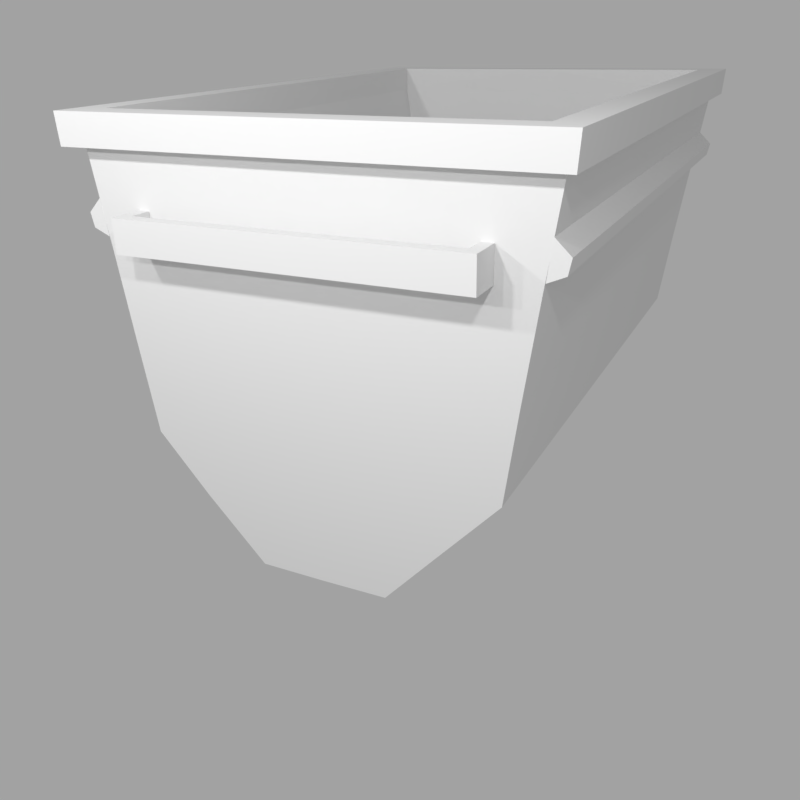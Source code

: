 # Source: cart_wooden_gameReady.blend  (saved by Blender 2.79.0; exported with 4.5.12 LTS)
import bpy
from mathutils import Matrix  # noqa: F401  (used for matrix-valued properties, if any)

bpy.ops.wm.read_factory_settings(use_empty=True)
scene = bpy.context.scene
scene.name = 'Scene'

# ---- collections
col_collection_1 = bpy.data.collections.new('Collection 1'); scene.collection.children.link(col_collection_1)

# ---- images (referenced by path relative to the original .blend; pixels are not part of the script)
import os
ASSET_DIR = os.environ.get("B2B_ASSET_DIR", "")  # directory of the original .blend (textures are referenced by path, not embedded)
HERE = os.path.dirname(os.path.abspath(__file__))  # packed textures are extracted next to this script under _unpacked/

def load_image(name, relpath, width, height, colorspace="sRGB"):
    """Load a texture the original file referenced (path relative to the .blend, or extracted next to this script)."""
    p = next((c for c in (os.path.join(HERE, relpath), os.path.join(ASSET_DIR, relpath)) if relpath and os.path.exists(c)), "")
    if p:
        img = bpy.data.images.load(p, check_existing=True)
        img.name = name
    else:  # same state as the original file: an image datablock whose file is absent (Cycles renders it pink)
        img = bpy.data.images.new(name, width, height)
        img.source = "FILE"
        img.filepath = "//" + (relpath or name)
    img.colorspace_settings.name = colorspace
    return img
img_beams_woodtexture_jpg = load_image('beams_woodTexture.jpg', '', 1024, 1024, 'sRGB')
img_beams_woodnormalmap_jpg = load_image('beams_woodNormalMap.jpg', '', 1024, 1024, 'Non-Color')
img_beams_grungemap_jpg_001 = load_image('beams_grungeMap.jpg.001', 'beams_grungeMap.jpg', 1024, 1024, 'Non-Color')
img_wooden_bake = load_image('wooden_bake', 'wooden_bake.png', 1024, 1024, 'sRGB')
img_beams_grungemap_jpg = load_image('beams_grungeMap.jpg', 'beams_grungeMap.jpg', 1024, 1024, 'Non-Color')

# ---- materials (node trees are filled in below, after node groups)
mat_material = bpy.data.materials.new('Material')
mat_material.alpha_threshold = 0.0
mat_material.use_transparent_shadow = False
mat_material.roughness = 0.5
mat_woodbeams = bpy.data.materials.new('WoodBeams')
mat_woodbeams.alpha_threshold = 0.0
mat_woodbeams.use_transparent_shadow = False
mat_woodbeams.roughness = 0.5
mat_woodbeams_001 = bpy.data.materials.new('WoodBeams.001')
mat_woodbeams_001.alpha_threshold = 0.0
mat_woodbeams_001.use_transparent_shadow = False
mat_woodbeams_001.roughness = 0.5

# ---- material node trees
mat_woodbeams.use_nodes = True; mat_woodbeams.node_tree.nodes.clear()
_N = mat_woodbeams.node_tree.nodes; _L = mat_woodbeams.node_tree.links
n0 = _N.new('ShaderNodeBsdfPrincipled'); n0.name = 'Principled BSDF'; n0.location = (-5, 378)
n0.width = 150
n0.subsurface_method = 'BURLEY'
n0.inputs[2].default_value = 1.0
n0.inputs[3].default_value = 1.45
n0.inputs[9].default_value = (1.0, 1.0, 1.0)
n0.inputs[13].default_value = 0.3
n1 = _N.new('ShaderNodeNormalMap'); n1.name = 'Normal Map'; n1.location = (-234, -66)
n1.inputs[0].default_value = 0.5
n2 = _N.new('ShaderNodeTexImage'); n2.name = 'Image Texture'; n2.location = (-523, 404)
n2.width = 140
n2.image = img_beams_woodtexture_jpg
n3 = _N.new('ShaderNodeTexImage'); n3.name = 'Image Texture.001'; n3.location = (-529, -44)
n3.width = 140
n3.image = img_beams_woodnormalmap_jpg
n4 = _N.new('ShaderNodeTexImage'); n4.name = 'Image Texture.002'; n4.location = (-520, 742)
n4.width = 140
n4.image = img_beams_grungemap_jpg_001
n5 = _N.new('ShaderNodeValToRGB'); n5.name = 'ColorRamp'; n5.location = (-221, 774)
while len(n5.color_ramp.elements) > 1: n5.color_ramp.elements.remove(n5.color_ramp.elements[-1])
n5.color_ramp.elements[0].position = 0.0; n5.color_ramp.elements[0].color = (0.0, 0.0, 0.0, 1.0)
_e = n5.color_ramp.elements.new(1.0); _e.color = (1.0, 1.0, 1.0, 1.0)
n6 = _N.new('ShaderNodeOutputMaterial'); n6.name = 'Material Output.001'; n6.location = (856, 574)
n7 = _N.new('ShaderNodeMixShader'); n7.name = 'Mix Shader'; n7.location = (371, 606)
n8 = _N.new('ShaderNodeMixShader'); n8.name = 'Mix Shader.001'; n8.location = (636, 600)
n8.inputs[0].default_value = 0.6
n9 = _N.new('ShaderNodeBsdfDiffuse'); n9.name = 'Diffuse BSDF'; n9.location = (450, 397)
n9.inputs[0].default_value = (0.02604, 0.006264, 0.004575, 1.0)
n10 = _N.new('ShaderNodeUVMap'); n10.name = 'UV Map'; n10.location = (-1250, 662)
n10.uv_map = 'TextureMap'
n11 = _N.new('ShaderNodeUVMap'); n11.name = 'UV Map.001'; n11.location = (-1383, 173)
n11.uv_map = 'BakeMap'
n12 = _N.new('ShaderNodeMapping'); n12.name = 'Mapping.001'; n12.location = (-1207, 189)
n12.vector_type = 'TEXTURE'
n13 = _N.new('ShaderNodeMapping'); n13.name = 'Mapping'; n13.location = (-1045, 739)
n13.vector_type = 'TEXTURE'
n14 = _N.new('ShaderNodeTexImage'); n14.name = 'Image Texture.004'; n14.location = (-836, 190)
n14.width = 140
n14.image = img_wooden_bake
_L.new(n2.outputs[0], n0.inputs[0])
_L.new(n1.outputs[0], n0.inputs[5])
_L.new(n3.outputs[0], n1.inputs[1])
_L.new(n0.outputs[0], n7.inputs[2])
_L.new(n7.outputs[0], n8.inputs[1])
_L.new(n5.outputs[0], n7.inputs[0])
_L.new(n4.outputs[0], n5.inputs[0])
_L.new(n8.outputs[0], n6.inputs[0])
_L.new(n9.outputs[0], n8.inputs[2])
_L.new(n10.outputs[0], n13.inputs[0])
_L.new(n11.outputs[0], n12.inputs[0])
_L.new(n12.outputs[0], n14.inputs[0])
_L.new(n13.outputs[0], n4.inputs[0])
_L.new(n13.outputs[0], n2.inputs[0])
_L.new(n13.outputs[0], n3.inputs[0])
n6.is_active_output = True
mat_woodbeams_001.use_nodes = True; mat_woodbeams_001.node_tree.nodes.clear()
_N = mat_woodbeams_001.node_tree.nodes; _L = mat_woodbeams_001.node_tree.links
n0 = _N.new('ShaderNodeBsdfPrincipled'); n0.name = 'Principled BSDF'; n0.location = (-5, 378)
n0.width = 150
n0.subsurface_method = 'BURLEY'
n0.inputs[2].default_value = 1.0
n0.inputs[3].default_value = 1.45
n0.inputs[9].default_value = (1.0, 1.0, 1.0)
n0.inputs[13].default_value = 0.3
n1 = _N.new('ShaderNodeNormalMap'); n1.name = 'Normal Map'; n1.location = (-234, -66)
n2 = _N.new('ShaderNodeTexImage'); n2.name = 'Image Texture'; n2.location = (-523, 404)
n2.width = 140
n2.image = img_beams_woodtexture_jpg
n3 = _N.new('ShaderNodeTexImage'); n3.name = 'Image Texture.001'; n3.location = (-529, -44)
n3.width = 140
n3.image = img_beams_woodnormalmap_jpg
n4 = _N.new('ShaderNodeTexImage'); n4.name = 'Image Texture.002'; n4.location = (-520, 742)
n4.width = 140
n4.image = img_beams_grungemap_jpg
n5 = _N.new('ShaderNodeValToRGB'); n5.name = 'ColorRamp'; n5.location = (-221, 774)
while len(n5.color_ramp.elements) > 1: n5.color_ramp.elements.remove(n5.color_ramp.elements[-1])
n5.color_ramp.elements[0].position = 0.0; n5.color_ramp.elements[0].color = (0.0, 0.0, 0.0, 1.0)
_e = n5.color_ramp.elements.new(1.0); _e.color = (1.0, 1.0, 1.0, 1.0)
n6 = _N.new('ShaderNodeOutputMaterial'); n6.name = 'Material Output.001'; n6.location = (856, 574)
n7 = _N.new('ShaderNodeMixShader'); n7.name = 'Mix Shader'; n7.location = (371, 606)
n8 = _N.new('ShaderNodeMixShader'); n8.name = 'Mix Shader.001'; n8.location = (636, 600)
n8.inputs[0].default_value = 0.8618
n9 = _N.new('ShaderNodeBsdfDiffuse'); n9.name = 'Diffuse BSDF'; n9.location = (450, 397)
n9.inputs[0].default_value = (0.02604, 0.006264, 0.004575, 1.0)
n10 = _N.new('ShaderNodeUVMap'); n10.name = 'UV Map'; n10.location = (-1250, 662)
n10.uv_map = 'TextureMap'
n11 = _N.new('ShaderNodeMapping'); n11.name = 'Mapping'; n11.location = (-1074, 678)
n11.vector_type = 'TEXTURE'
n12 = _N.new('ShaderNodeUVMap'); n12.name = 'UV Map.001'; n12.location = (-1383, 173)
n12.uv_map = 'BakeMap'
n13 = _N.new('ShaderNodeMapping'); n13.name = 'Mapping.001'; n13.location = (-1207, 189)
n13.vector_type = 'TEXTURE'
n14 = _N.new('ShaderNodeTexImage'); n14.name = 'Image Texture.004'; n14.location = (-836, 190)
n14.width = 140
n14.image = img_wooden_bake
_L.new(n2.outputs[0], n0.inputs[0])
_L.new(n1.outputs[0], n0.inputs[5])
_L.new(n3.outputs[0], n1.inputs[1])
_L.new(n0.outputs[0], n7.inputs[2])
_L.new(n7.outputs[0], n8.inputs[1])
_L.new(n5.outputs[0], n7.inputs[0])
_L.new(n4.outputs[0], n5.inputs[0])
_L.new(n8.outputs[0], n6.inputs[0])
_L.new(n9.outputs[0], n8.inputs[2])
_L.new(n10.outputs[0], n11.inputs[0])
_L.new(n12.outputs[0], n13.inputs[0])
_L.new(n13.outputs[0], n14.inputs[0])
_L.new(n11.outputs[0], n4.inputs[0])
_L.new(n11.outputs[0], n2.inputs[0])
_L.new(n11.outputs[0], n3.inputs[0])
n6.is_active_output = True

# ---- world
world_world = bpy.data.worlds.new('World'); scene.world = world_world
world_world.color = (0.3626, 0.3626, 0.3626)
world_world.use_sun_shadow = False
world_world.sun_shadow_jitter_overblur = 0.0
world_world.cycles.sampling_method = 'MANUAL'

# ---- cameras
cam_camera = bpy.data.cameras.new('Camera')
cam_camera.clip_end = 100.0
cam_camera.lens = 35.0
cam_camera.sensor_width = 32.0
cam_camera.sensor_height = 18.0
cam_camera.ortho_scale = 7.314
cam_camera.dof.focus_distance = 0.0
cam_camera.dof.aperture_fstop = 128.0

# ---- lights
light_point_008 = bpy.data.lights.new('Point.008', 'POINT')
light_point_008.transmission_factor = 0.0
light_point_008.energy = 100.0
light_point_008.shadow_buffer_clip_start = 0.5
light_point_008.shadow_soft_size = 0.1
light_point_008.shadow_maximum_resolution = 0.006
light_point_008.use_absolute_resolution = True
light_point_006 = bpy.data.lights.new('Point.006', 'POINT')
light_point_006.transmission_factor = 0.0
light_point_006.energy = 100.0
light_point_006.shadow_buffer_clip_start = 0.5
light_point_006.shadow_soft_size = 0.1
light_point_006.shadow_maximum_resolution = 0.006
light_point_006.use_absolute_resolution = True
light_point_005 = bpy.data.lights.new('Point.005', 'POINT')
light_point_005.transmission_factor = 0.0
light_point_005.energy = 100.0
light_point_005.shadow_buffer_clip_start = 0.5
light_point_005.shadow_soft_size = 0.1
light_point_005.shadow_maximum_resolution = 0.006
light_point_005.use_absolute_resolution = True
light_point_003 = bpy.data.lights.new('Point.003', 'POINT')
light_point_003.transmission_factor = 0.0
light_point_003.energy = 100.0
light_point_003.shadow_buffer_clip_start = 0.5
light_point_003.shadow_soft_size = 0.1
light_point_003.shadow_maximum_resolution = 0.006
light_point_003.use_absolute_resolution = True
light_point_002 = bpy.data.lights.new('Point.002', 'POINT')
light_point_002.transmission_factor = 0.0
light_point_002.energy = 100.0
light_point_002.shadow_buffer_clip_start = 0.5
light_point_002.shadow_soft_size = 0.1
light_point_002.shadow_maximum_resolution = 0.006
light_point_002.use_absolute_resolution = True
light_point = bpy.data.lights.new('Point', 'POINT')
light_point.transmission_factor = 0.0
light_point.energy = 100.0
light_point.shadow_buffer_clip_start = 0.5
light_point.shadow_soft_size = 0.1
light_point.shadow_maximum_resolution = 0.006
light_point.use_absolute_resolution = True

# ---- meshes
me_body_002 = bpy.data.meshes.new('Body.002')
me_body_002.from_pydata([(1.15, 0.5466, 1.46), (0.3525, -1.024, 1.46), (0.939, -0.5355, 1.46), (1.076, 0.1834, 1.46), (1.218, 0.6576, 1.542), (1.207, 0.5397, 1.542), (1.062, 0.6576, 1.4), (0.8246, -0.5355, 1.4), (1.005, -0.179, 1.46), (0.6325, -0.7899, 1.46), (0.3531, -0.9522, 1.4), (1.063, 0.5466, 1.401), (0.9984, 0.1834, 1.401), (0.9087, -0.179, 1.4), (0.5869, -0.7182, 1.4), (0.0006307, -0.9541, 1.399), (-1.15, 0.5466, 1.46), (-0.3525, -1.024, 1.46), (-0.939, -0.5355, 1.46), (-1.077, 0.1834, 1.46), (-1.218, 0.6576, 1.542), (-1.207, 0.5397, 1.542), (-1.062, 0.6576, 1.4), (-0.8411, -0.5355, 1.4), (-1.009, -0.179, 1.46), (-0.6656, -0.7734, 1.46), (0.0, -1.026, 1.46), (0.0, 0.6576, 1.542), (0.0, 0.6576, 1.398), (-0.3531, -0.9522, 1.4), (-1.063, 0.5466, 1.401), (0.0, 0.5397, 1.542), (0.0, 0.5441, 1.46), (-0.9995, 0.1834, 1.401), (-0.9191, -0.179, 1.4), (-0.6199, -0.7017, 1.4), (-0.0006307, -0.9541, 1.399), (0.0, 0.5441, 1.404), (1.15, 0.5466, -1.46), (0.3525, -1.024, -1.46), (0.939, -0.5355, -1.46), (1.076, 0.1834, -1.46), (1.218, 0.6576, -1.542), (1.207, 0.5397, -1.542), (1.062, 0.6576, -1.4), (0.8246, -0.5355, -1.4), (1.005, -0.179, -1.46), (0.939, -0.5355, 2.541e-09), (0.3525, -1.024, 7.623e-09), (0.6325, -0.7899, -1.46), (1.076, 0.1834, 2.541e-09), (1.207, 0.5397, 2.541e-09), (1.062, 0.6576, 2.541e-09), (1.148, 0.5471, 2.541e-09), (0.3531, -0.9522, -1.4), (1.063, 0.5466, -1.401), (1.218, 0.6576, 2.541e-09), (1.005, -0.179, 2.541e-09), (0.6325, -0.7899, 1.694e-09), (0.9984, 0.1834, -1.401), (0.9087, -0.179, -1.4), (0.8246, -0.5355, 2.541e-09), (0.3531, -0.9522, 7.623e-09), (0.5869, -0.7182, -1.4), (0.0006307, -0.9541, -1.399), (0.9984, 0.1834, 2.541e-09), (1.061, 0.5471, 2.541e-09), (0.9087, -0.179, 2.541e-09), (0.5869, -0.7182, 1.694e-09), (0.0006308, -0.9541, 4.447e-09), (-1.15, 0.5466, -1.46), (-0.3525, -1.024, -1.46), (-0.939, -0.5355, -1.46), (-1.077, 0.1834, -1.46), (-1.218, 0.6576, -1.542), (-1.207, 0.5397, -1.542), (-1.062, 0.6576, -1.4), (-0.8411, -0.5355, -1.4), (-1.009, -0.179, -1.46), (-0.939, -0.5355, 2.541e-09), (-0.3525, -1.024, 7.623e-09), (-0.6656, -0.7734, -1.46), (0.0, -1.026, -1.46), (-1.077, 0.1834, 2.541e-09), (-1.207, 0.5397, 2.541e-09), (0.0, 0.6576, -1.542), (-1.062, 0.6576, 2.541e-09), (-1.148, 0.5471, 2.541e-09), (0.0, 0.6576, -1.398), (-0.3531, -0.9522, -1.4), (-1.063, 0.5466, -1.401), (-1.218, 0.6576, 2.541e-09), (0.0, 0.5397, -1.542), (0.0, 0.5441, -1.46), (-1.009, -0.179, 2.541e-09), (-0.6656, -0.7734, 8.47e-10), (-0.9995, 0.1834, -1.401), (0.0, -1.026, 4.447e-09), (-0.9191, -0.179, -1.4), (-0.8411, -0.5355, 2.541e-09), (-0.3531, -0.9522, 7.623e-09), (-0.6199, -0.7017, -1.4), (-0.0006307, -0.9541, -1.399), (-0.9995, 0.1834, 2.541e-09), (-1.061, 0.5471, 2.541e-09), (-0.9191, -0.179, 2.541e-09), (-0.6199, -0.7017, 8.47e-10), (-0.0006308, -0.9541, 4.447e-09), (0.0, 0.5441, -1.404), (1.086, 0.2215, 1.461), (1.185, 0.3037, 1.461), (1.11, 0.358, 1.461), (1.086, 0.2215, -1.46), (1.17, 0.249, 1.461), (1.11, 0.358, -1.46), (1.185, 0.3037, -1.46), (1.17, 0.249, -1.46), (-1.086, 0.2215, 1.461), (-1.185, 0.3037, 1.461), (-1.11, 0.358, 1.461), (-1.086, 0.2215, -1.46), (-1.17, 0.249, 1.461), (-1.11, 0.358, -1.46), (-1.185, 0.3037, -1.46), (-1.17, 0.249, -1.46), (0.8181, 0.2006, 1.561), (0.8181, 0.3255, 1.561), (0.878, 0.2006, 1.621), (0.878, 0.3255, 1.621), (0.8181, 0.3255, 1.455), (0.8181, 0.2006, 1.455), (0.878, 0.3255, 1.455), (0.878, 0.2006, 1.455), (-0.8181, 0.2006, 1.561), (-0.8181, 0.3255, 1.561), (-0.878, 0.2006, 1.621), (-0.878, 0.3255, 1.621), (-0.8181, 0.3255, 1.455), (-0.8181, 0.2006, 1.455), (-0.878, 0.3255, 1.455), (-0.878, 0.2006, 1.455), (0.0, 0.2006, 1.561), (0.0, 0.3255, 1.561), (0.0, 0.2006, 1.621), (0.0, 0.3255, 1.621), (0.8181, 0.2006, -1.561), (0.8181, 0.3255, -1.561), (0.878, 0.2006, -1.621), (0.878, 0.3255, -1.621), (0.8181, 0.3255, -1.455), (0.8181, 0.2006, -1.455), (0.878, 0.3255, -1.455), (0.878, 0.2006, -1.455), (-0.8181, 0.2006, -1.561), (-0.8181, 0.3255, -1.561), (-0.878, 0.2006, -1.621), (-0.878, 0.3255, -1.621), (-0.8181, 0.3255, -1.455), (-0.8181, 0.2006, -1.455), (-0.878, 0.3255, -1.455), (-0.878, 0.2006, -1.455), (0.0, 0.2006, -1.561), (0.0, 0.3255, -1.561), (0.0, 0.2006, -1.621), (0.0, 0.3255, -1.621)], [], [(2, 7, 14, 9), (6, 52, 66, 11), (7, 61, 68, 14), (10, 62, 69, 15), (10, 14, 68, 62), (26, 15, 69, 97), (8, 13, 7, 2), (5, 51, 56, 4), (3, 12, 13, 8), (0, 6, 11), (7, 13, 67, 61), (12, 65, 67, 13), (12, 11, 66, 65), (5, 31, 32, 0), (4, 6, 28, 27), (5, 0, 53, 51), (5, 4, 27, 31), (4, 56, 52, 6), (26, 1, 9, 2, 8, 3, 0, 32), (0, 11, 12, 3), (9, 14, 10, 1), (1, 10, 15, 26), (1, 26, 97, 48), (9, 1, 48, 58), (2, 9, 58, 47), (8, 2, 47, 57), (3, 8, 57, 50), (3, 50, 53, 0), (28, 6, 11, 37), (10, 15, 37, 11, 12, 13, 7, 14), (0, 32, 37, 11), (18, 25, 35, 23), (22, 30, 104, 86), (23, 35, 106, 99), (29, 36, 107, 100), (29, 100, 106, 35), (26, 97, 107, 36), (24, 18, 23, 34), (21, 20, 91, 84), (19, 24, 34, 33), (16, 30, 22), (23, 99, 105, 34), (33, 34, 105, 103), (33, 103, 104, 30), (21, 16, 32, 31), (20, 27, 28, 22), (21, 84, 87, 16), (21, 31, 27, 20), (20, 22, 86, 91), (26, 32, 16, 19, 24, 18, 25, 17), (16, 19, 33, 30), (25, 17, 29, 35), (17, 26, 36, 29), (17, 80, 97, 26), (25, 95, 80, 17), (18, 79, 95, 25), (24, 94, 79, 18), (19, 83, 94, 24), (19, 16, 87, 83), (28, 37, 30, 22), (29, 35, 23, 34, 33, 30, 37, 36), (16, 30, 37, 32), (32, 37, 28), (40, 49, 63, 45), (44, 55, 66, 52), (57, 50, 65, 67), (45, 63, 68, 61), (54, 64, 69, 62), (54, 62, 68, 63), (82, 97, 69, 64), (46, 40, 45, 60), (43, 42, 56, 51), (52, 66, 53), (41, 46, 60, 59), (50, 53, 66, 65), (38, 55, 44), (45, 61, 67, 60), (59, 60, 67, 65), (59, 65, 66, 55), (43, 38, 93, 92), (42, 85, 88, 44), (43, 51, 53, 38), (43, 92, 85, 42), (42, 44, 52, 56), (97, 48, 62, 69), (82, 93, 38, 41, 46, 40, 49, 39), (38, 41, 59, 55), (47, 57, 67, 61), (49, 39, 54, 63), (58, 47, 61, 68), (39, 82, 64, 54), (48, 58, 68, 62), (39, 48, 97, 82), (49, 58, 48, 39), (40, 47, 58, 49), (46, 57, 47, 40), (41, 50, 57, 46), (41, 38, 53, 50), (88, 108, 55, 44), (54, 63, 45, 60, 59, 55, 108, 64), (38, 55, 108, 93), (72, 77, 101, 81), (76, 86, 104, 90), (94, 105, 103, 83), (77, 99, 106, 101), (89, 100, 107, 102), (89, 101, 106, 100), (82, 102, 107, 97), (78, 98, 77, 72), (75, 84, 91, 74), (86, 87, 104), (73, 96, 98, 78), (83, 103, 104, 87), (70, 76, 90), (77, 98, 105, 99), (96, 103, 105, 98), (96, 90, 104, 103), (75, 92, 93, 70), (74, 76, 88, 85), (75, 70, 87, 84), (75, 74, 85, 92), (74, 91, 86, 76), (97, 107, 100, 80), (82, 71, 81, 72, 78, 73, 70, 93), (70, 90, 96, 73), (79, 99, 105, 94), (81, 101, 89, 71), (95, 106, 99, 79), (71, 89, 102, 82), (80, 100, 106, 95), (71, 82, 97, 80), (81, 71, 80, 95), (72, 81, 95, 79), (78, 72, 79, 94), (73, 78, 94, 83), (73, 83, 87, 70), (88, 76, 90, 108), (89, 102, 108, 90, 96, 98, 77, 101), (70, 93, 108, 90), (93, 88, 108), (109, 112, 116, 113), (110, 113, 116, 115), (112, 114, 115, 116), (114, 111, 110, 115), (111, 114, 112, 109), (111, 109, 113, 110), (117, 121, 124, 120), (118, 123, 124, 121), (120, 124, 123, 122), (122, 123, 118, 119), (119, 117, 120, 122), (119, 118, 121, 117), (128, 126, 142, 144), (125, 127, 143, 141), (127, 128, 144, 143), (126, 125, 141, 142), (127, 125, 130, 132), (126, 128, 131, 129), (128, 127, 132, 131), (125, 126, 129, 130), (136, 144, 142, 134), (133, 141, 143, 135), (135, 143, 144, 136), (134, 142, 141, 133), (135, 140, 138, 133), (134, 137, 139, 136), (136, 139, 140, 135), (133, 138, 137, 134), (148, 164, 162, 146), (145, 161, 163, 147), (147, 163, 164, 148), (146, 162, 161, 145), (147, 152, 150, 145), (146, 149, 151, 148), (148, 151, 152, 147), (145, 150, 149, 146), (156, 154, 162, 164), (153, 155, 163, 161), (155, 156, 164, 163), (154, 153, 161, 162), (155, 153, 158, 160), (154, 156, 159, 157), (156, 155, 160, 159), (153, 154, 157, 158)])
_uv = me_body_002.uv_layers.new(name='TextureMap')
_uv.uv.foreach_set('vector', [1.424, -0.3691, 1.312, -0.3691, 1.246, -0.5652, 1.291, -0.6358, 0.4473, 1.08, 0.8168, 1.08, 0.8168, 0.8872, 0.4472, 0.8863, 0.4475, -1.004, 0.8168, -1.004, 0.8168, -1.352, 0.4475, -1.352, 0.4475, 0.5484, 0.8168, 0.5484, 0.8168, -0.06722, 0.4477, -0.06722, 0.4475, 0.5484, 0.4475, 1.255, 0.8168, 1.255, 0.8168, 0.5484, 1.459, 0.4783, 1.53, 0.4185, 1.53, -0.9587, 1.459, -0.9587, -0.4131, -0.01815, -0.5074, -0.01815, -0.657, -0.3691, -0.5444, -0.3691, 0.41, 0.8743, 0.8168, 0.8743, 0.8168, 1.08, 0.41, 1.08, -0.3678, 0.3385, -0.4441, 0.3385, -0.5074, -0.01815, -0.4131, -0.01815, -0.3368, 0.696, -0.4236, 0.8053, -0.4228, 0.696, 0.4475, -1.004, 0.4474, -0.381, 0.8168, -0.381, 0.8168, -1.004, 0.4472, 0.2519, 0.8168, 0.2519, 0.8168, -0.381, 0.4474, -0.381, 0.4472, 0.2519, 0.4472, 0.8863, 0.8168, 0.8872, 0.8168, 0.2519, -0.2808, 0.5588, -1.469, 0.5588, -1.469, 0.4783, -0.3368, 0.4783, -0.2699, 0.5588, -0.4236, 0.4197, -1.469, 0.4179, -1.469, 0.5588, 0.41, -1.454, 0.4316, -1.553, 0.8168, -1.556, 0.8168, -1.454, -0.2808, 0.6893, -0.2699, 0.8053, -1.469, 0.8053, -1.469, 0.6893, 0.41, -1.434, 0.8168, -1.434, 0.8168, -1.707, 0.4473, -1.707, 0.5, 1.117, 0.847, 1.119, 1.291, 1.333, 1.424, 1.6, 1.556, 1.951, 1.601, 2.307, 1.632, 2.665, 0.5, 2.662, -0.3368, 0.696, -0.4228, 0.696, -0.4441, 0.3385, -0.3678, 0.3385, 1.291, -0.6358, 1.246, -0.5652, 0.8476, -0.7793, 0.847, -0.8499, 0.847, 1.119, 0.8476, 1.189, 0.5006, 1.188, 0.5, 1.117, 0.4316, 0.5473, 0.4316, -0.06833, 0.8168, -0.06833, 0.8168, 0.5473, 0.4316, 1.335, 0.4316, 0.5473, 0.8168, 0.5473, 0.8168, 1.335, 0.4316, -1.004, 0.4316, -1.477, 0.8168, -1.477, 0.8168, -1.004, 0.4316, -0.381, 0.4316, -1.004, 0.8168, -1.004, 0.8168, -0.381, 0.4316, 0.2519, 0.4316, -0.381, 0.8168, -0.381, 0.8168, 0.2519, 0.4316, 0.2519, 0.8168, 0.2519, 0.8168, 0.8872, 0.4316, 0.8863, 0.5, 0.8053, 1.545, 0.8053, 1.546, 0.696, 0.5, 0.6936, 0.8476, -0.7793, 0.5006, -0.7811, 0.5, 0.6936, 1.546, 0.696, 1.525, 0.3385, 1.461, -0.01815, 1.312, -0.3691, 1.246, -0.5652, -0.3368, 0.4783, -1.469, 0.4783, -1.469, 0.4233, -0.4228, 0.4202, -0.4243, -0.3691, -0.2908, -0.6358, -0.2459, -0.5652, -0.328, -0.3691, 0.4473, 1.08, 0.4472, 0.8863, 0.8168, 0.8872, 0.8168, 1.08, 0.4475, -1.004, 0.4475, -1.352, 0.8168, -1.352, 0.8168, -1.004, 0.4475, -0.6851, 0.4477, -0.06943, 0.8168, -0.06943, 0.8168, -0.6851, 0.4475, -0.6851, 0.8168, -0.6851, 0.8168, -1.392, 0.4475, -1.392, 1.459, 0.4783, 1.459, -0.9587, 1.53, -0.9587, 1.53, 0.4185, 1.413, -0.01815, 1.544, -0.3691, 1.641, -0.3691, 1.502, -0.01815, 0.41, 0.8743, 0.41, 1.08, 0.8168, 1.08, 0.8168, 0.8743, 1.368, 0.3385, 1.413, -0.01815, 1.502, -0.01815, 1.444, 0.3385, 1.337, 0.696, 1.423, 0.696, 1.424, 0.8053, 0.4475, -1.004, 0.8168, -1.004, 0.8168, -0.381, 0.4474, -0.381, 0.4472, 0.2519, 0.4474, -0.381, 0.8168, -0.381, 0.8168, 0.2519, 0.4472, 0.2519, 0.8168, 0.2519, 0.8168, 0.8872, 0.4472, 0.8863, 1.281, 0.5588, 1.337, 0.4783, 2.469, 0.4783, 2.469, 0.5588, 1.27, 0.5588, 2.469, 0.5588, 2.469, 0.4179, 1.424, 0.4197, 0.41, 1.317, 0.8168, 1.317, 0.8168, 1.42, 0.4316, 1.416, 1.281, 0.6893, 2.469, 0.6893, 2.469, 0.8053, 1.27, 0.8053, 0.41, 1.298, 0.4473, 1.57, 0.8168, 1.57, 0.8168, 1.298, 0.5, 1.117, 0.5, 2.662, -0.6319, 2.665, -0.6009, 2.307, -0.5555, 1.951, -0.4243, 1.6, -0.2908, 1.333, 0.153, 1.119, 1.337, 0.696, 1.368, 0.3385, 1.444, 0.3385, 1.423, 0.696, -0.2908, -0.6358, 0.153, -0.8499, 0.1524, -0.7793, -0.2459, -0.5652, 0.153, 1.119, 0.5, 1.117, 0.4994, 1.188, 0.1524, 1.189, 0.4316, -0.684, 0.8168, -0.684, 0.8168, -0.06833, 0.4316, -0.06833, 0.4316, -1.472, 0.8168, -1.472, 0.8168, -0.684, 0.4316, -0.684, 0.4316, -1.004, 0.8168, -1.004, 0.8168, -1.477, 0.4316, -1.477, 0.4316, -0.381, 0.8168, -0.381, 0.8168, -1.004, 0.4316, -1.004, 0.4316, 0.2519, 0.8168, 0.2519, 0.8168, -0.381, 0.4316, -0.381, 0.4316, 0.2519, 0.4316, 0.8863, 0.8168, 0.8872, 0.8168, 0.2519, 0.5, 0.8053, 0.5, 0.6936, -0.5459, 0.696, -0.5451, 0.8053, 0.1524, -0.7793, -0.2459, -0.5652, -0.328, -0.3691, -0.4667, -0.01815, -0.5246, 0.3385, -0.5459, 0.696, 0.5, 0.6936, 0.4994, -0.7811, 1.337, 0.4783, 1.423, 0.4202, 2.469, 0.4233, 2.469, 0.4783, 1.036, 0.4783, 1.036, 0.4233, 1.147, 0.4179, 1.424, -0.3691, 1.291, -0.6358, 1.246, -0.5652, 1.312, -0.3691, 0.6586, 1.08, 0.6587, 0.8863, 0.2891, 0.8872, 0.2891, 1.08, -0.4131, -0.01815, -0.3678, 0.3385, -0.4441, 0.3385, -0.5074, -0.01815, 0.6584, -1.004, 0.6584, -1.352, 0.2891, -1.352, 0.2891, -1.004, 0.6584, 0.5484, 0.6583, -0.06722, 0.2891, -0.06722, 0.2891, 0.5484, 0.6584, 0.5484, 0.2891, 0.5484, 0.2891, 1.255, 0.6584, 1.255, 0.6743, 1.633, 0.2891, 1.633, 0.2891, 1.758, 0.6583, 1.758, -0.4131, -0.01815, -0.5444, -0.3691, -0.657, -0.3691, -0.5074, -0.01815, 0.6959, 0.8743, 0.6959, 1.08, 0.2891, 1.08, 0.2891, 0.8743, -0.4236, 0.8053, -0.4245, 0.6966, -0.3385, 0.6966, -0.3678, 0.3385, -0.4131, -0.01815, -0.5074, -0.01815, -0.4441, 0.3385, -0.3678, 0.3385, -0.3385, 0.6966, -0.4245, 0.6966, -0.4441, 0.3385, -0.3368, 0.696, -0.4228, 0.696, -0.4236, 0.8053, 0.6584, -1.004, 0.2891, -1.004, 0.2891, -0.381, 0.6585, -0.381, 0.6587, 0.2519, 0.6585, -0.381, 0.2891, -0.381, 0.2891, 0.2519, 0.6587, 0.2519, 0.2891, 0.2519, 0.2891, 0.8872, 0.6587, 0.8863, -0.2808, -0.5075, -0.3368, -0.427, -1.469, -0.427, -1.469, -0.5075, -0.2699, -0.5075, -1.469, -0.5075, -1.469, -0.3666, -0.4236, -0.3685, 0.6959, -1.454, 0.2891, -1.454, 0.2891, -1.556, 0.6743, -1.553, -0.2808, 0.6893, -1.469, 0.6893, -1.469, 0.8053, -0.2699, 0.8053, 0.6959, -1.434, 0.6586, -1.707, 0.2891, -1.707, 0.2891, -1.434, 0.5, 1.117, 0.847, 1.119, 0.8476, 1.189, 0.5006, 1.188, 0.5, 1.117, 0.5, 2.662, 1.632, 2.665, 1.601, 2.307, 1.556, 1.951, 1.424, 1.6, 1.291, 1.333, 0.847, 1.119, -0.3368, 0.696, -0.3678, 0.3385, -0.4441, 0.3385, -0.4228, 0.696, 1.424, -0.3691, 1.556, -0.01815, 1.461, -0.01815, 1.312, -0.3691, 1.291, -0.6358, 0.847, -0.8499, 0.8476, -0.7793, 1.246, -0.5652, 1.291, -0.6358, 1.424, -0.3691, 1.312, -0.3691, 1.246, -0.5652, 0.847, 1.119, 0.5, 1.117, 0.5006, 1.188, 0.8476, 1.189, 0.847, 1.119, 1.291, 1.333, 1.246, 1.404, 0.8476, 1.189, 0.6743, 0.5473, 0.2891, 0.5473, 0.2891, -0.06833, 0.6743, -0.06833, 0.6743, 1.335, 0.2891, 1.335, 0.2891, 0.5473, 0.6743, 0.5473, 0.6743, -1.004, 0.2891, -1.004, 0.2891, -1.477, 0.6743, -1.477, 0.6743, -0.381, 0.2891, -0.381, 0.2891, -1.004, 0.6743, -1.004, 0.6743, 0.2519, 0.2891, 0.2519, 0.2891, -0.381, 0.6743, -0.381, 0.6743, 0.2519, 0.6743, 0.8863, 0.2891, 0.8872, 0.2891, 0.2519, 0.5, 0.8053, 0.5, 0.6936, 1.546, 0.696, 1.545, 0.8053, 0.8476, -0.7793, 1.246, -0.5652, 1.312, -0.3691, 1.461, -0.01815, 1.525, 0.3385, 1.546, 0.696, 0.5, 0.6936, 0.5006, -0.7811, -0.3368, -0.427, -0.4228, -0.3689, -1.469, -0.372, -1.469, -0.427, -0.4243, -0.3691, -0.328, -0.3691, -0.2459, -0.5652, -0.2908, -0.6358, 0.6586, 1.08, 0.2891, 1.08, 0.2891, 0.8872, 0.6587, 0.8863, 1.413, -0.01815, 1.502, -0.01815, 1.444, 0.3385, 1.368, 0.3385, 0.6584, -1.004, 0.2891, -1.004, 0.2891, -1.352, 0.6584, -1.352, 0.6584, -0.6851, 0.2891, -0.6851, 0.2891, -0.06943, 0.6583, -0.06943, 0.6584, -0.6851, 0.6584, -1.392, 0.2891, -1.392, 0.2891, -0.6851, 1.459, -0.427, 1.53, -0.3672, 1.53, 1.01, 1.459, 1.01, 1.413, -0.01815, 1.502, -0.01815, 1.641, -0.3691, 1.544, -0.3691, 0.6959, 0.8743, 0.2891, 0.8743, 0.2891, 1.08, 0.6959, 1.08, 1.424, 0.8053, 1.339, 0.6966, 1.424, 0.6966, 1.368, 0.3385, 1.444, 0.3385, 1.502, -0.01815, 1.413, -0.01815, 1.368, 0.3385, 1.444, 0.3385, 1.424, 0.6966, 1.339, 0.6966, 1.337, 0.696, 1.424, 0.8053, 1.423, 0.696, 0.6584, -1.004, 0.6585, -0.381, 0.2891, -0.381, 0.2891, -1.004, 0.6587, 0.2519, 0.2891, 0.2519, 0.2891, -0.381, 0.6585, -0.381, 0.6587, 0.2519, 0.6587, 0.8863, 0.2891, 0.8872, 0.2891, 0.2519, 1.281, -0.5075, 2.469, -0.5075, 2.469, -0.427, 1.337, -0.427, 1.27, -0.5075, 1.424, -0.3685, 2.469, -0.3666, 2.469, -0.5075, 0.6959, 1.317, 0.6743, 1.416, 0.2891, 1.42, 0.2891, 1.317, 1.281, 0.6893, 1.27, 0.8053, 2.469, 0.8053, 2.469, 0.6893, 0.6959, 1.298, 0.2891, 1.298, 0.2891, 1.57, 0.6586, 1.57, 0.5, 1.117, 0.4994, 1.188, 0.1524, 1.189, 0.153, 1.119, 0.5, 1.117, 0.153, 1.119, -0.2908, 1.333, -0.4243, 1.6, -0.5555, 1.951, -0.6009, 2.307, -0.6319, 2.665, 0.5, 2.662, 1.337, 0.696, 1.423, 0.696, 1.444, 0.3385, 1.368, 0.3385, -0.4243, -0.3691, -0.328, -0.3691, -0.4667, -0.01815, -0.5555, -0.01815, -0.2908, -0.6358, -0.2459, -0.5652, 0.1524, -0.7793, 0.153, -0.8499, -0.2908, -0.6358, -0.2459, -0.5652, -0.328, -0.3691, -0.4243, -0.3691, 0.153, 1.119, 0.1524, 1.189, 0.4994, 1.188, 0.5, 1.117, 0.153, 1.119, 0.1524, 1.189, -0.2459, 1.404, -0.2908, 1.333, 0.6743, -0.684, 0.6743, -0.06833, 0.2891, -0.06833, 0.2891, -0.684, 0.6743, -1.472, 0.6743, -0.684, 0.2891, -0.684, 0.2891, -1.472, 0.6743, -1.004, 0.6743, -1.477, 0.2891, -1.477, 0.2891, -1.004, 0.6743, -0.381, 0.6743, -1.004, 0.2891, -1.004, 0.2891, -0.381, 0.6743, 0.2519, 0.6743, -0.381, 0.2891, -0.381, 0.2891, 0.2519, 0.6743, 0.2519, 0.2891, 0.2519, 0.2891, 0.8872, 0.6743, 0.8863, 0.5, 0.8053, -0.5451, 0.8053, -0.5459, 0.696, 0.5, 0.6936, 0.1524, -0.7793, 0.4994, -0.7811, 0.5, 0.6936, -0.5459, 0.696, -0.5246, 0.3385, -0.4667, -0.01815, -0.328, -0.3691, -0.2459, -0.5652, 1.337, -0.427, 2.469, -0.427, 2.469, -0.372, 1.423, -0.3689, 1.036, -0.427, 1.147, -0.3666, 1.036, -0.372, 8.389e-07, 1.0, 0.0, 0.0, 0.05659, 6.489e-08, 0.05659, 1.0, 0.1482, 1.0, 0.05659, 1.0, 0.05659, 6.489e-08, 0.1482, 0.0, 1.0, 0.1042, 1.0, 0.1563, 0.906, 0.1385, 0.9124, 0.1174, 0.2269, 6.489e-08, 0.2269, 1.0, 0.1482, 1.0, 0.1482, 0.0, 0.6799, 1.0, 0.6799, 0.0, 0.906, 0.0, 0.906, 1.0, 1.0, 0.0521, 1.0, 0.1042, 0.9124, 0.09096, 0.906, 0.06991, 8.389e-07, 1.0, 0.05659, 1.0, 0.05659, 6.489e-08, 0.0, 0.0, 0.1482, 1.0, 0.1482, 0.0, 0.05659, 6.489e-08, 0.05659, 1.0, 1.0, 0.1042, 0.9124, 0.1174, 0.906, 0.1385, 1.0, 0.1563, 0.2269, 6.489e-08, 0.1482, 0.0, 0.1482, 1.0, 0.2269, 1.0, 0.6799, 1.0, 0.906, 1.0, 0.906, 0.0, 0.6799, 0.0, 1.0, 0.0521, 0.906, 0.06991, 0.9124, 0.09096, 1.0, 0.1042, 1.041, 0.5512, 1.005, 0.5712, 0.5, 0.5712, 0.5, 0.5512, 1.005, 0.5712, 1.041, 0.5512, 0.5, 0.5512, 0.5, 0.5712, 1.041, 0.7375, 1.041, 1.046, 0.5, 1.046, 0.5, 0.7375, 1.005, 0.5144, 1.005, 0.2055, 0.5, 0.2055, 0.5, 0.5144, 1.041, 0.5512, 1.005, 0.5712, 1.005, 0.6065, 1.041, 0.6065, 1.005, 0.5712, 1.041, 0.5512, 1.041, 0.6065, 1.005, 0.6065, 0.4832, 0.5144, 0.4832, 0.2055, 0.6031, 0.2055, 0.6031, 0.5144, 0.5266, 0.7375, 0.5266, 1.046, 0.6031, 1.046, 0.6031, 0.7375, -0.04146, 0.5512, 0.5, 0.5512, 0.5, 0.5712, -0.004527, 0.5712, -0.004527, 0.5712, 0.5, 0.5712, 0.5, 0.5512, -0.04146, 0.5512, -0.04146, 0.7375, 0.5, 0.7375, 0.5, 1.046, -0.04146, 1.046, -0.004527, 0.5144, 0.5, 0.5144, 0.5, 0.2055, -0.004527, 0.2055, -0.04146, 0.5512, -0.04146, 0.6065, -0.004527, 0.6065, -0.004527, 0.5712, -0.004527, 0.5712, -0.004527, 0.6065, -0.04146, 0.6065, -0.04146, 0.5512, 0.4832, 0.5144, 0.6031, 0.5144, 0.6031, 0.2055, 0.4832, 0.2055, 0.5266, 0.7375, 0.6031, 0.7375, 0.6031, 1.046, 0.5266, 1.046, 1.041, 0.5667, 0.5, 0.5667, 0.5, 0.5466, 1.005, 0.5466, 1.005, 0.5466, 0.5, 0.5466, 0.5, 0.5667, 1.041, 0.5667, 1.041, 0.7375, 0.5, 0.7375, 0.5, 1.046, 1.041, 1.046, 1.005, 0.5144, 0.5, 0.5144, 0.5, 0.2055, 1.005, 0.2055, 1.041, 0.5667, 1.041, 0.5113, 1.005, 0.5113, 1.005, 0.5466, 1.005, 0.5466, 1.005, 0.5113, 1.041, 0.5113, 1.041, 0.5667, 0.5168, 0.5144, 0.3969, 0.5144, 0.3969, 0.2055, 0.5168, 0.2055, 0.4734, 0.7375, 0.3969, 0.7375, 0.3969, 1.046, 0.4734, 1.046, -0.04146, 0.5667, -0.004527, 0.5466, 0.5, 0.5466, 0.5, 0.5667, -0.004527, 0.5466, -0.04146, 0.5667, 0.5, 0.5667, 0.5, 0.5466, -0.04146, 0.7375, -0.04146, 1.046, 0.5, 1.046, 0.5, 0.7375, -0.004527, 0.5144, -0.004527, 0.2055, 0.5, 0.2055, 0.5, 0.5144, -0.04146, 0.5667, -0.004527, 0.5466, -0.004527, 0.5113, -0.04146, 0.5113, -0.004527, 0.5466, -0.04146, 0.5667, -0.04146, 0.5113, -0.004527, 0.5113, 0.5168, 0.5144, 0.5168, 0.2055, 0.3969, 0.2055, 0.3969, 0.5144, 0.4734, 0.7375, 0.4734, 1.046, 0.3969, 1.046, 0.3969, 0.7375])
_uv = me_body_002.uv_layers.new(name='BakeMap')
_uv.uv.foreach_set('vector', [0.6234, 0.5643, 0.608, 0.5643, 0.599, 0.5374, 0.6052, 0.5278, 0.01533, 0.5813, 0.0659, 0.5813, 0.0659, 0.5549, 0.01531, 0.5547, 0.01535, 0.296, 0.0659, 0.296, 0.0659, 0.2484, 0.01535, 0.2484, 0.01225, 0.6821, 0.0628, 0.6821, 0.0628, 0.5978, 0.01227, 0.5978, 0.01225, 0.6821, 0.01225, 0.7788, 0.0628, 0.7788, 0.0628, 0.6821, 0.7909, 0.471, 0.8006, 0.4628, 0.8006, 0.2743, 0.7909, 0.2743, 0.3006, 0.1984, 0.2877, 0.1984, 0.2672, 0.1504, 0.2826, 0.1504, 0.8597, 0.9577, 0.9154, 0.9577, 0.9154, 0.9859, 0.8597, 0.9859, 0.3068, 0.2472, 0.2964, 0.2472, 0.2877, 0.1984, 0.3006, 0.1984, 0.311, 0.2962, 0.2992, 0.3111, 0.2993, 0.2962, 0.01535, 0.296, 0.01534, 0.3813, 0.0659, 0.3813, 0.0659, 0.296, 0.01532, 0.4679, 0.0659, 0.4679, 0.0659, 0.3813, 0.01534, 0.3813, 0.01532, 0.4679, 0.01531, 0.5547, 0.0659, 0.5549, 0.0659, 0.4679, 0.807, 0.03553, 0.6444, 0.03553, 0.6444, 0.02451, 0.7994, 0.02451, 0.8039, 0.07894, 0.7828, 0.0599, 0.6398, 0.05965, 0.6398, 0.07894, 0.8985, 0.284, 0.9014, 0.2704, 0.9542, 0.27, 0.9542, 0.284, 0.9899, 0.04099, 0.9914, 0.05687, 0.8273, 0.05687, 0.8273, 0.04099, 0.9047, 0.2433, 0.9604, 0.2433, 0.9604, 0.2059, 0.9098, 0.2059, 0.1683, 0.7723, 0.2158, 0.7726, 0.2765, 0.8019, 0.2948, 0.8384, 0.3127, 0.8864, 0.3189, 0.9352, 0.3232, 0.9842, 0.1683, 0.9838, 0.311, 0.2962, 0.2993, 0.2962, 0.2964, 0.2472, 0.3068, 0.2472, 0.6052, 0.5278, 0.599, 0.5374, 0.5445, 0.5081, 0.5444, 0.4984, 0.4452, 0.1246, 0.4453, 0.1343, 0.3978, 0.134, 0.3977, 0.1243, 0.08294, 0.2975, 0.08294, 0.2132, 0.1357, 0.2132, 0.1357, 0.2975, 0.08294, 0.4053, 0.08294, 0.2975, 0.1357, 0.2975, 0.1357, 0.4053, 0.6534, 0.2154, 0.6534, 0.1506, 0.7061, 0.1506, 0.7061, 0.2154, 0.6534, 0.3006, 0.6534, 0.2154, 0.7061, 0.2154, 0.7061, 0.3006, 0.6534, 0.3873, 0.6534, 0.3006, 0.7061, 0.3006, 0.7061, 0.3873, 0.6534, 0.3873, 0.7061, 0.3873, 0.7061, 0.4742, 0.6534, 0.4741, 0.4969, 0.725, 0.6399, 0.725, 0.6401, 0.7101, 0.4969, 0.7097, 0.5445, 0.5081, 0.497, 0.5079, 0.4969, 0.7097, 0.6401, 0.7101, 0.6371, 0.6611, 0.6285, 0.6123, 0.608, 0.5643, 0.599, 0.5374, 0.7994, 0.02451, 0.6444, 0.02451, 0.6444, 0.01698, 0.7876, 0.01656, 0.3704, 0.5643, 0.3886, 0.5278, 0.3948, 0.5374, 0.3836, 0.5643, 0.1455, 0.7549, 0.1455, 0.7283, 0.1961, 0.7285, 0.1961, 0.7549, 0.1456, 0.4697, 0.1456, 0.422, 0.1961, 0.422, 0.1961, 0.4697, 0.4014, 0.259, 0.4014, 0.3433, 0.4519, 0.3433, 0.4519, 0.259, 0.4014, 0.259, 0.4519, 0.259, 0.4519, 0.1623, 0.4014, 0.1623, 0.7909, 0.471, 0.7909, 0.2743, 0.8006, 0.2743, 0.8006, 0.4628, 0.6746, 0.5394, 0.6926, 0.4914, 0.7057, 0.4914, 0.6868, 0.5394, 0.9326, 0.8709, 0.9326, 0.899, 0.9883, 0.899, 0.9883, 0.8709, 0.6684, 0.5883, 0.6746, 0.5394, 0.6868, 0.5394, 0.6788, 0.5883, 0.6642, 0.6372, 0.6759, 0.6372, 0.676, 0.6521, 0.1456, 0.4697, 0.1961, 0.4697, 0.1961, 0.5549, 0.1456, 0.5549, 0.1455, 0.6415, 0.1456, 0.5549, 0.1961, 0.5549, 0.1961, 0.6415, 0.1455, 0.6415, 0.1961, 0.6415, 0.1961, 0.7285, 0.1455, 0.7283, 0.6425, 0.8044, 0.6502, 0.7934, 0.8051, 0.7934, 0.8051, 0.8044, 0.6379, 0.7703, 0.802, 0.7703, 0.802, 0.751, 0.659, 0.7513, 0.01488, 0.02308, 0.07055, 0.02308, 0.07055, 0.03709, 0.01783, 0.03667, 0.6627, 0.9076, 0.8253, 0.9076, 0.8253, 0.9234, 0.6612, 0.9234, 0.9295, 0.9149, 0.9346, 0.9522, 0.9852, 0.9522, 0.9852, 0.9149, 0.1683, 0.7723, 0.1683, 0.9838, 0.01333, 0.9842, 0.01757, 0.9352, 0.02377, 0.8864, 0.04174, 0.8384, 0.06001, 0.8019, 0.1208, 0.7726, 0.6642, 0.6372, 0.6684, 0.5883, 0.6788, 0.5883, 0.6759, 0.6372, 0.3886, 0.5278, 0.4494, 0.4984, 0.4493, 0.5081, 0.3948, 0.5374, 0.3502, 0.1246, 0.3977, 0.1243, 0.3976, 0.134, 0.3501, 0.1343, 0.08294, 0.129, 0.1357, 0.129, 0.1357, 0.2132, 0.08294, 0.2132, 0.08294, 0.02115, 0.1357, 0.02115, 0.1357, 0.129, 0.08294, 0.129, 0.5744, 0.2154, 0.6271, 0.2154, 0.6271, 0.1506, 0.5744, 0.1506, 0.5744, 0.3006, 0.6271, 0.3006, 0.6271, 0.2154, 0.5744, 0.2154, 0.5744, 0.3873, 0.6271, 0.3873, 0.6271, 0.3006, 0.5744, 0.3006, 0.5744, 0.3873, 0.5744, 0.4741, 0.6271, 0.4742, 0.6271, 0.3873, 0.4969, 0.725, 0.4969, 0.7097, 0.3537, 0.7101, 0.3539, 0.725, 0.4493, 0.5081, 0.3948, 0.5374, 0.3836, 0.5643, 0.3646, 0.6123, 0.3567, 0.6611, 0.3537, 0.7101, 0.4969, 0.7097, 0.4968, 0.5079, 0.6502, 0.7934, 0.662, 0.7855, 0.8051, 0.7859, 0.8051, 0.7934, 0.6059, 0.7531, 0.6059, 0.7456, 0.6212, 0.7448, 0.9583, 0.5612, 0.94, 0.5247, 0.9338, 0.5343, 0.9428, 0.5612, 0.1295, 0.7564, 0.1295, 0.7299, 0.07893, 0.73, 0.07893, 0.7564, 0.3068, 0.02942, 0.313, 0.07824, 0.3026, 0.07824, 0.2939, 0.02942, 0.1295, 0.4712, 0.1295, 0.4236, 0.07893, 0.4236, 0.07893, 0.4712, 0.07058, 0.138, 0.07055, 0.05371, 0.02003, 0.05371, 0.02003, 0.138, 0.07058, 0.138, 0.02003, 0.138, 0.02003, 0.2347, 0.07058, 0.2347, 0.9874, 0.9654, 0.9346, 0.9654, 0.9346, 0.9826, 0.9852, 0.9826, 0.3611, 0.2123, 0.3431, 0.1643, 0.3277, 0.1643, 0.3481, 0.2123, 0.9144, 0.8662, 0.9144, 0.8944, 0.8587, 0.8944, 0.8587, 0.8662, 0.3054, 0.1421, 0.3052, 0.1273, 0.317, 0.1273, 0.3673, 0.2612, 0.3611, 0.2123, 0.3481, 0.2123, 0.3568, 0.2612, 0.313, 0.07824, 0.317, 0.1273, 0.3052, 0.1273, 0.3026, 0.07824, 0.3715, 0.3101, 0.3597, 0.3101, 0.3596, 0.3251, 0.1295, 0.4712, 0.07893, 0.4712, 0.07893, 0.5564, 0.1295, 0.5564, 0.1295, 0.6431, 0.1295, 0.5564, 0.07893, 0.5564, 0.07893, 0.6431, 0.1295, 0.6431, 0.07893, 0.6431, 0.07893, 0.73, 0.1295, 0.7299, 0.9837, 0.4476, 0.9761, 0.4587, 0.8211, 0.4587, 0.8211, 0.4476, 0.9914, 0.0663, 0.8273, 0.0663, 0.8273, 0.08559, 0.9704, 0.08533, 0.9671, 0.1832, 0.9114, 0.1832, 0.9114, 0.1692, 0.9641, 0.1697, 0.9884, 0.01154, 0.8258, 0.01154, 0.8258, 0.02742, 0.9899, 0.02742, 0.9438, 0.3409, 0.9387, 0.3036, 0.8881, 0.3036, 0.8881, 0.3409, 0.4922, 0.7444, 0.5397, 0.7447, 0.5398, 0.7543, 0.4923, 0.7541, 0.4891, 0.7723, 0.4891, 0.9838, 0.6441, 0.9842, 0.6398, 0.9352, 0.6336, 0.8864, 0.6157, 0.8384, 0.5974, 0.8019, 0.5366, 0.7726, 0.3715, 0.3101, 0.3673, 0.2612, 0.3568, 0.2612, 0.3597, 0.3101, 0.8792, 0.7828, 0.8972, 0.8309, 0.8843, 0.8309, 0.8638, 0.7828, 0.94, 0.5247, 0.8792, 0.4953, 0.8793, 0.505, 0.9338, 0.5343, 0.8609, 0.7463, 0.8792, 0.7828, 0.8638, 0.7828, 0.8548, 0.756, 0.7661, 0.1246, 0.7186, 0.1243, 0.7187, 0.134, 0.7662, 0.1343, 0.5397, 0.7447, 0.6005, 0.774, 0.5943, 0.7836, 0.5398, 0.7543, 0.265, 0.4835, 0.2123, 0.4835, 0.2123, 0.3992, 0.265, 0.3992, 0.265, 0.5913, 0.2123, 0.5913, 0.2123, 0.4835, 0.265, 0.4835, 0.775, 0.217, 0.7223, 0.217, 0.7223, 0.1522, 0.775, 0.1522, 0.775, 0.3022, 0.7223, 0.3022, 0.7223, 0.217, 0.775, 0.217, 0.775, 0.3888, 0.7223, 0.3888, 0.7223, 0.3022, 0.775, 0.3022, 0.775, 0.3888, 0.775, 0.4757, 0.7223, 0.4758, 0.7223, 0.3888, 0.8317, 0.7219, 0.8317, 0.7066, 0.9749, 0.707, 0.9748, 0.7219, 0.8793, 0.505, 0.9338, 0.5343, 0.9428, 0.5612, 0.9633, 0.6092, 0.972, 0.658, 0.9749, 0.707, 0.8317, 0.7066, 0.8318, 0.5048, 0.9761, 0.4587, 0.9643, 0.4666, 0.8211, 0.4662, 0.8211, 0.4587, 0.7052, 0.5612, 0.7184, 0.5612, 0.7296, 0.5343, 0.7235, 0.5247, 0.1977, 0.4045, 0.1471, 0.4045, 0.1471, 0.3781, 0.1977, 0.378, 0.6482, 0.51, 0.6604, 0.51, 0.6525, 0.5588, 0.642, 0.5588, 0.1977, 0.1193, 0.1471, 0.1193, 0.1471, 0.07168, 0.1977, 0.07168, 0.8705, 0.2637, 0.8199, 0.2637, 0.8199, 0.3479, 0.8705, 0.3479, 0.8705, 0.2637, 0.8705, 0.1669, 0.8199, 0.1669, 0.8199, 0.2637, 0.8374, 0.7749, 0.8471, 0.7831, 0.8471, 0.9716, 0.8374, 0.9716, 0.2343, 0.06817, 0.2465, 0.06817, 0.2655, 0.02014, 0.2523, 0.02014, 0.9888, 0.8275, 0.9331, 0.8275, 0.9331, 0.8556, 0.9888, 0.8556, 0.6497, 0.6227, 0.638, 0.6078, 0.6498, 0.6078, 0.2281, 0.117, 0.2386, 0.117, 0.2465, 0.06817, 0.2343, 0.06817, 0.642, 0.5588, 0.6525, 0.5588, 0.6498, 0.6078, 0.638, 0.6078, 0.2239, 0.1659, 0.2358, 0.1809, 0.2357, 0.1659, 0.1977, 0.1193, 0.1977, 0.2045, 0.1471, 0.2045, 0.1471, 0.1193, 0.1977, 0.2912, 0.1471, 0.2912, 0.1471, 0.2045, 0.1977, 0.2045, 0.1977, 0.2912, 0.1977, 0.378, 0.1471, 0.3781, 0.1471, 0.2912, 0.8255, 0.4073, 0.9881, 0.4073, 0.9881, 0.4184, 0.8331, 0.4184, 0.8209, 0.3639, 0.8419, 0.383, 0.985, 0.3832, 0.985, 0.3639, 0.2028, 0.04168, 0.1999, 0.05527, 0.1471, 0.05569, 0.1471, 0.04168, 0.658, 0.8207, 0.6565, 0.8366, 0.8206, 0.8366, 0.8206, 0.8207, 0.9175, 0.9071, 0.8618, 0.9071, 0.8618, 0.9445, 0.9124, 0.9445, 0.4922, 0.7444, 0.4922, 0.7541, 0.4447, 0.7543, 0.4448, 0.7447, 0.4891, 0.7723, 0.4417, 0.7726, 0.3809, 0.8019, 0.3626, 0.8384, 0.3447, 0.8864, 0.3385, 0.9352, 0.3342, 0.9842, 0.4891, 0.9838, 0.2239, 0.1659, 0.2357, 0.1659, 0.2386, 0.117, 0.2281, 0.117, 0.2818, 0.5703, 0.2942, 0.5659, 0.2926, 0.6175, 0.2812, 0.6216, 0.7235, 0.5247, 0.7296, 0.5343, 0.7842, 0.505, 0.7842, 0.4953, 0.2866, 0.5298, 0.2957, 0.5368, 0.2942, 0.5659, 0.2818, 0.5703, 0.6711, 0.1246, 0.671, 0.1343, 0.7185, 0.134, 0.7186, 0.1243, 0.4448, 0.7447, 0.4447, 0.7543, 0.3901, 0.7836, 0.384, 0.774, 0.265, 0.315, 0.265, 0.3992, 0.2123, 0.3992, 0.2123, 0.315, 0.265, 0.2072, 0.265, 0.315, 0.2123, 0.315, 0.2123, 0.2072, 0.5425, 0.2185, 0.5425, 0.1537, 0.4897, 0.1537, 0.4897, 0.2185, 0.5425, 0.3037, 0.5425, 0.2185, 0.4897, 0.2185, 0.4897, 0.3037, 0.5425, 0.3904, 0.5425, 0.3037, 0.4897, 0.3037, 0.4897, 0.3904, 0.5425, 0.3904, 0.4897, 0.3904, 0.4897, 0.4773, 0.5425, 0.4772, 0.8317, 0.7219, 0.6887, 0.7219, 0.6886, 0.707, 0.8317, 0.7066, 0.7842, 0.505, 0.8317, 0.5048, 0.8317, 0.7066, 0.6886, 0.707, 0.6915, 0.658, 0.6994, 0.6092, 0.7184, 0.5612, 0.7296, 0.5343, 0.8331, 0.4184, 0.9881, 0.4184, 0.9881, 0.4259, 0.8449, 0.4263, 0.2261, 0.7594, 0.2414, 0.7677, 0.2261, 0.7669, 0.213, 0.747, 0.213, 0.6101, 0.2207, 0.6101, 0.2207, 0.747, 0.2333, 0.747, 0.2207, 0.747, 0.2207, 0.6101, 0.2333, 0.6101, 0.9405, 0.7391, 0.9405, 0.7462, 0.9276, 0.7438, 0.9285, 0.7409, 0.244, 0.6101, 0.244, 0.747, 0.2333, 0.747, 0.2333, 0.6101, 0.258, 0.778, 0.258, 0.6411, 0.2889, 0.6411, 0.2889, 0.778, 0.832, 0.7521, 0.832, 0.7593, 0.82, 0.7574, 0.8191, 0.7546, 0.3091, 0.671, 0.3168, 0.671, 0.3168, 0.5342, 0.3091, 0.5342, 0.3294, 0.671, 0.3294, 0.5342, 0.3168, 0.5342, 0.3168, 0.671, 0.9792, 0.736, 0.9672, 0.7378, 0.9664, 0.7407, 0.9792, 0.7431, 0.3401, 0.5342, 0.3294, 0.5342, 0.3294, 0.671, 0.3401, 0.671, 0.3045, 0.8323, 0.3355, 0.8323, 0.3355, 0.6954, 0.3045, 0.6954, 0.8986, 0.7428, 0.8858, 0.7453, 0.8866, 0.7481, 0.8986, 0.75, 0.4361, 0.3879, 0.4311, 0.3907, 0.362, 0.3907, 0.362, 0.3879, 0.7907, 0.1039, 0.7958, 0.1012, 0.7217, 0.1012, 0.7217, 0.1039, 0.8221, 0.9374, 0.8221, 0.9797, 0.748, 0.9797, 0.748, 0.9374, 0.9737, 0.1457, 0.9737, 0.1034, 0.9046, 0.1034, 0.9046, 0.1457, 0.7958, 0.1012, 0.7907, 0.1039, 0.7907, 0.1087, 0.7958, 0.1087, 0.4311, 0.3907, 0.4361, 0.3879, 0.4361, 0.3955, 0.4311, 0.3955, 0.907, 0.8108, 0.907, 0.7685, 0.9234, 0.7685, 0.9234, 0.8108, 0.007583, 0.8335, 0.007583, 0.8758, 0.01805, 0.8758, 0.01805, 0.8335, 0.2879, 0.3879, 0.362, 0.3879, 0.362, 0.3907, 0.293, 0.3907, 0.6526, 0.1039, 0.7217, 0.1039, 0.7217, 0.1012, 0.6476, 0.1012, 0.6739, 0.9374, 0.748, 0.9374, 0.748, 0.9797, 0.6739, 0.9797, 0.8355, 0.1457, 0.9046, 0.1457, 0.9046, 0.1034, 0.8355, 0.1034, 0.6476, 0.1012, 0.6476, 0.1087, 0.6526, 0.1087, 0.6526, 0.1039, 0.293, 0.3907, 0.293, 0.3955, 0.2879, 0.3955, 0.2879, 0.3879, 0.9364, 0.8092, 0.9528, 0.8092, 0.9528, 0.7669, 0.9364, 0.7669, 0.344, 0.7948, 0.3544, 0.7948, 0.3544, 0.8371, 0.344, 0.8371, 0.4315, 0.4428, 0.3574, 0.4428, 0.3574, 0.44, 0.4264, 0.44, 0.4295, 0.4168, 0.3605, 0.4168, 0.3605, 0.4195, 0.4346, 0.4195, 0.8175, 0.8506, 0.7434, 0.8506, 0.7434, 0.8929, 0.8175, 0.8929, 0.4187, 0.4976, 0.3496, 0.4976, 0.3496, 0.4553, 0.4187, 0.4553, 0.4346, 0.4195, 0.4346, 0.4119, 0.4295, 0.4119, 0.4295, 0.4168, 0.4264, 0.44, 0.4264, 0.4352, 0.4315, 0.4352, 0.4315, 0.4428, 0.9844, 0.8077, 0.968, 0.8077, 0.968, 0.7654, 0.9844, 0.7654, 0.03595, 0.7886, 0.02548, 0.7886, 0.02548, 0.8309, 0.03595, 0.8309, 0.2833, 0.4428, 0.2883, 0.44, 0.3574, 0.44, 0.3574, 0.4428, 0.2914, 0.4168, 0.2864, 0.4195, 0.3605, 0.4195, 0.3605, 0.4168, 0.6693, 0.8506, 0.6693, 0.8929, 0.7434, 0.8929, 0.7434, 0.8506, 0.2806, 0.4976, 0.2806, 0.4553, 0.3496, 0.4553, 0.3496, 0.4976, 0.2864, 0.4195, 0.2914, 0.4168, 0.2914, 0.4119, 0.2864, 0.4119, 0.2883, 0.44, 0.2833, 0.4428, 0.2833, 0.4352, 0.2883, 0.4352, 0.6713, 0.7239, 0.6713, 0.6817, 0.6549, 0.6817, 0.6549, 0.7239, 0.3336, 0.8444, 0.3336, 0.8867, 0.3231, 0.8867, 0.3231, 0.8444])
_uv.active_render = True
me_body_002.materials.append(mat_material)
me_body_002.use_remesh_preserve_volume = False
me_body_002.use_remesh_preserve_attributes = False
me_body_002.use_mirror_vertex_groups = False
me_body_002.update()
me_plane_002 = bpy.data.meshes.new('Plane.002')
me_plane_002.from_pydata([(-1.0, -1.0, 0.0), (1.0, -1.0, 0.0), (-1.0, 1.0, 0.0), (1.0, 1.0, 0.0)], [], [(0, 1, 3, 2)])
me_plane_002.materials.append(None)
me_plane_002.use_remesh_preserve_volume = False
me_plane_002.use_remesh_preserve_attributes = False
me_plane_002.use_mirror_vertex_groups = False
me_plane_002.update()
me_body = bpy.data.meshes.new('Body')
me_body.from_pydata([(1.15, 0.5466, 1.46), (0.3525, -1.024, 1.46), (0.939, -0.5355, 1.46), (1.076, 0.1834, 1.46), (1.218, 0.6576, 1.542), (1.207, 0.5397, 1.542), (1.062, 0.6576, 1.4), (0.8246, -0.5355, 1.4), (1.005, -0.179, 1.46), (0.6325, -0.7899, 1.46), (0.3531, -0.9522, 1.4), (1.063, 0.5466, 1.401), (0.9984, 0.1834, 1.401), (0.9087, -0.179, 1.4), (0.5869, -0.7182, 1.4), (0.0006307, -0.9541, 1.399), (-1.15, 0.5466, 1.46), (-0.3525, -1.024, 1.46), (-0.939, -0.5355, 1.46), (-1.077, 0.1834, 1.46), (-1.218, 0.6576, 1.542), (-1.207, 0.5397, 1.542), (-1.062, 0.6576, 1.4), (-0.8411, -0.5355, 1.4), (-1.009, -0.179, 1.46), (-0.6656, -0.7734, 1.46), (0.0, -1.026, 1.46), (0.0, 0.6576, 1.542), (0.0, 0.6576, 1.398), (-0.3531, -0.9522, 1.4), (-1.063, 0.5466, 1.401), (0.0, 0.5397, 1.542), (0.0, 0.5441, 1.46), (-0.9995, 0.1834, 1.401), (-0.9191, -0.179, 1.4), (-0.6199, -0.7017, 1.4), (-0.0006307, -0.9541, 1.399), (0.0, 0.5441, 1.404), (1.15, 0.5466, -1.46), (0.3525, -1.024, -1.46), (0.939, -0.5355, -1.46), (1.076, 0.1834, -1.46), (1.218, 0.6576, -1.542), (1.207, 0.5397, -1.542), (1.062, 0.6576, -1.4), (0.8246, -0.5355, -1.4), (1.005, -0.179, -1.46), (0.939, -0.5355, 2.541e-09), (0.3525, -1.024, 7.623e-09), (0.6325, -0.7899, -1.46), (1.076, 0.1834, 2.541e-09), (1.207, 0.5397, 2.541e-09), (1.062, 0.6576, 2.541e-09), (1.148, 0.5471, 2.541e-09), (0.3531, -0.9522, -1.4), (1.063, 0.5466, -1.401), (1.218, 0.6576, 2.541e-09), (1.005, -0.179, 2.541e-09), (0.6325, -0.7899, 1.694e-09), (0.9984, 0.1834, -1.401), (0.9087, -0.179, -1.4), (0.8246, -0.5355, 2.541e-09), (0.3531, -0.9522, 7.623e-09), (0.5869, -0.7182, -1.4), (0.0006307, -0.9541, -1.399), (0.9984, 0.1834, 2.541e-09), (1.061, 0.5471, 2.541e-09), (0.9087, -0.179, 2.541e-09), (0.5869, -0.7182, 1.694e-09), (0.0006308, -0.9541, 4.447e-09), (-1.15, 0.5466, -1.46), (-0.3525, -1.024, -1.46), (-0.939, -0.5355, -1.46), (-1.077, 0.1834, -1.46), (-1.218, 0.6576, -1.542), (-1.207, 0.5397, -1.542), (-1.062, 0.6576, -1.4), (-0.8411, -0.5355, -1.4), (-1.009, -0.179, -1.46), (-0.939, -0.5355, 2.541e-09), (-0.3525, -1.024, 7.623e-09), (-0.6656, -0.7734, -1.46), (0.0, -1.026, -1.46), (-1.077, 0.1834, 2.541e-09), (-1.207, 0.5397, 2.541e-09), (0.0, 0.6576, -1.542), (-1.062, 0.6576, 2.541e-09), (-1.148, 0.5471, 2.541e-09), (0.0, 0.6576, -1.398), (-0.3531, -0.9522, -1.4), (-1.063, 0.5466, -1.401), (-1.218, 0.6576, 2.541e-09), (0.0, 0.5397, -1.542), (0.0, 0.5441, -1.46), (-1.009, -0.179, 2.541e-09), (-0.6656, -0.7734, 8.47e-10), (-0.9995, 0.1834, -1.401), (0.0, -1.026, 4.447e-09), (-0.9191, -0.179, -1.4), (-0.8411, -0.5355, 2.541e-09), (-0.3531, -0.9522, 7.623e-09), (-0.6199, -0.7017, -1.4), (-0.0006307, -0.9541, -1.399), (-0.9995, 0.1834, 2.541e-09), (-1.061, 0.5471, 2.541e-09), (-0.9191, -0.179, 2.541e-09), (-0.6199, -0.7017, 8.47e-10), (-0.0006308, -0.9541, 4.447e-09), (0.0, 0.5441, -1.404), (1.086, 0.2215, 1.461), (1.185, 0.3037, 1.461), (1.11, 0.358, 1.461), (1.086, 0.2215, -1.46), (1.17, 0.249, 1.461), (1.11, 0.358, -1.46), (1.185, 0.3037, -1.46), (1.17, 0.249, -1.46), (-1.086, 0.2215, 1.461), (-1.185, 0.3037, 1.461), (-1.11, 0.358, 1.461), (-1.086, 0.2215, -1.46), (-1.17, 0.249, 1.461), (-1.11, 0.358, -1.46), (-1.185, 0.3037, -1.46), (-1.17, 0.249, -1.46), (0.8181, 0.2006, 1.561), (0.8181, 0.3255, 1.561), (0.878, 0.2006, 1.621), (0.878, 0.3255, 1.621), (0.8181, 0.3255, 1.455), (0.8181, 0.2006, 1.455), (0.878, 0.3255, 1.455), (0.878, 0.2006, 1.455), (-0.8181, 0.2006, 1.561), (-0.8181, 0.3255, 1.561), (-0.878, 0.2006, 1.621), (-0.878, 0.3255, 1.621), (-0.8181, 0.3255, 1.455), (-0.8181, 0.2006, 1.455), (-0.878, 0.3255, 1.455), (-0.878, 0.2006, 1.455), (0.0, 0.2006, 1.561), (0.0, 0.3255, 1.561), (0.0, 0.2006, 1.621), (0.0, 0.3255, 1.621), (0.8181, 0.2006, -1.561), (0.8181, 0.3255, -1.561), (0.878, 0.2006, -1.621), (0.878, 0.3255, -1.621), (0.8181, 0.3255, -1.455), (0.8181, 0.2006, -1.455), (0.878, 0.3255, -1.455), (0.878, 0.2006, -1.455), (-0.8181, 0.2006, -1.561), (-0.8181, 0.3255, -1.561), (-0.878, 0.2006, -1.621), (-0.878, 0.3255, -1.621), (-0.8181, 0.3255, -1.455), (-0.8181, 0.2006, -1.455), (-0.878, 0.3255, -1.455), (-0.878, 0.2006, -1.455), (0.0, 0.2006, -1.561), (0.0, 0.3255, -1.561), (0.0, 0.2006, -1.621), (0.0, 0.3255, -1.621)], [], [(2, 7, 14, 9), (6, 52, 66, 11), (7, 61, 68, 14), (10, 62, 69, 15), (10, 14, 68, 62), (26, 15, 69, 97), (8, 13, 7, 2), (5, 51, 56, 4), (3, 12, 13, 8), (0, 6, 11), (7, 13, 67, 61), (12, 65, 67, 13), (12, 11, 66, 65), (5, 31, 32, 0), (4, 6, 28, 27), (5, 0, 53, 51), (5, 4, 27, 31), (4, 56, 52, 6), (26, 1, 9, 2, 8, 3, 0, 32), (0, 11, 12, 3), (9, 14, 10, 1), (1, 10, 15, 26), (1, 26, 97, 48), (9, 1, 48, 58), (2, 9, 58, 47), (8, 2, 47, 57), (3, 8, 57, 50), (3, 50, 53, 0), (28, 6, 11, 37), (10, 15, 37, 11, 12, 13, 7, 14), (0, 32, 37, 11), (18, 25, 35, 23), (22, 30, 104, 86), (23, 35, 106, 99), (29, 36, 107, 100), (29, 100, 106, 35), (26, 97, 107, 36), (24, 18, 23, 34), (21, 20, 91, 84), (19, 24, 34, 33), (16, 30, 22), (23, 99, 105, 34), (33, 34, 105, 103), (33, 103, 104, 30), (21, 16, 32, 31), (20, 27, 28, 22), (21, 84, 87, 16), (21, 31, 27, 20), (20, 22, 86, 91), (26, 32, 16, 19, 24, 18, 25, 17), (16, 19, 33, 30), (25, 17, 29, 35), (17, 26, 36, 29), (17, 80, 97, 26), (25, 95, 80, 17), (18, 79, 95, 25), (24, 94, 79, 18), (19, 83, 94, 24), (19, 16, 87, 83), (28, 37, 30, 22), (29, 35, 23, 34, 33, 30, 37, 36), (16, 30, 37, 32), (32, 37, 28), (40, 49, 63, 45), (44, 55, 66, 52), (57, 50, 65, 67), (45, 63, 68, 61), (54, 64, 69, 62), (54, 62, 68, 63), (82, 97, 69, 64), (46, 40, 45, 60), (43, 42, 56, 51), (52, 66, 53), (41, 46, 60, 59), (50, 53, 66, 65), (38, 55, 44), (45, 61, 67, 60), (59, 60, 67, 65), (59, 65, 66, 55), (43, 38, 93, 92), (42, 85, 88, 44), (43, 51, 53, 38), (43, 92, 85, 42), (42, 44, 52, 56), (97, 48, 62, 69), (82, 93, 38, 41, 46, 40, 49, 39), (38, 41, 59, 55), (47, 57, 67, 61), (49, 39, 54, 63), (58, 47, 61, 68), (39, 82, 64, 54), (48, 58, 68, 62), (39, 48, 97, 82), (49, 58, 48, 39), (40, 47, 58, 49), (46, 57, 47, 40), (41, 50, 57, 46), (41, 38, 53, 50), (88, 108, 55, 44), (54, 63, 45, 60, 59, 55, 108, 64), (38, 55, 108, 93), (72, 77, 101, 81), (76, 86, 104, 90), (94, 105, 103, 83), (77, 99, 106, 101), (89, 100, 107, 102), (89, 101, 106, 100), (82, 102, 107, 97), (78, 98, 77, 72), (75, 84, 91, 74), (86, 87, 104), (73, 96, 98, 78), (83, 103, 104, 87), (70, 76, 90), (77, 98, 105, 99), (96, 103, 105, 98), (96, 90, 104, 103), (75, 92, 93, 70), (74, 76, 88, 85), (75, 70, 87, 84), (75, 74, 85, 92), (74, 91, 86, 76), (97, 107, 100, 80), (82, 71, 81, 72, 78, 73, 70, 93), (70, 90, 96, 73), (79, 99, 105, 94), (81, 101, 89, 71), (95, 106, 99, 79), (71, 89, 102, 82), (80, 100, 106, 95), (71, 82, 97, 80), (81, 71, 80, 95), (72, 81, 95, 79), (78, 72, 79, 94), (73, 78, 94, 83), (73, 83, 87, 70), (88, 76, 90, 108), (89, 102, 108, 90, 96, 98, 77, 101), (70, 93, 108, 90), (93, 88, 108), (109, 112, 116, 113), (110, 113, 116, 115), (112, 114, 115, 116), (114, 111, 110, 115), (111, 114, 112, 109), (111, 109, 113, 110), (117, 121, 124, 120), (118, 123, 124, 121), (120, 124, 123, 122), (122, 123, 118, 119), (119, 117, 120, 122), (119, 118, 121, 117), (128, 126, 142, 144), (125, 127, 143, 141), (127, 128, 144, 143), (126, 125, 141, 142), (127, 125, 130, 132), (126, 128, 131, 129), (128, 127, 132, 131), (125, 126, 129, 130), (136, 144, 142, 134), (133, 141, 143, 135), (135, 143, 144, 136), (134, 142, 141, 133), (135, 140, 138, 133), (134, 137, 139, 136), (136, 139, 140, 135), (133, 138, 137, 134), (148, 164, 162, 146), (145, 161, 163, 147), (147, 163, 164, 148), (146, 162, 161, 145), (147, 152, 150, 145), (146, 149, 151, 148), (148, 151, 152, 147), (145, 150, 149, 146), (156, 154, 162, 164), (153, 155, 163, 161), (155, 156, 164, 163), (154, 153, 161, 162), (155, 153, 158, 160), (154, 156, 159, 157), (156, 155, 160, 159), (153, 154, 157, 158)])
me_body.polygons.foreach_set('material_index', [0, 0, 0, 0, 0, 0, 0, 0, 0, 0, 0, 0, 0, 0, 0, 0, 0, 0, 0, 0, 0, 0, 0, 0, 0, 0, 0, 0, 0, 0, 0, 0, 0, 0, 0, 0, 0, 0, 0, 0, 0, 0, 0, 0, 0, 0, 0, 0, 0, 0, 0, 0, 0, 0, 0, 0, 0, 0, 0, 0, 0, 0, 0, 0, 0, 0, 0, 0, 0, 0, 0, 0, 0, 0, 0, 0, 0, 0, 0, 0, 0, 0, 0, 0, 0, 0, 0, 0, 0, 0, 0, 0, 0, 0, 0, 0, 0, 0, 0, 0, 0, 0, 0, 0, 0, 0, 0, 0, 0, 0, 0, 0, 0, 0, 0, 0, 0, 0, 0, 0, 0, 0, 0, 0, 0, 0, 0, 0, 0, 0, 0, 0, 0, 0, 0, 0, 0, 0, 0, 0, 1, 1, 1, 1, 1, 1, 1, 1, 1, 1, 1, 1, 1, 1, 1, 1, 1, 1, 1, 1, 1, 1, 1, 1, 1, 1, 1, 1, 1, 1, 1, 1, 1, 1, 1, 1, 1, 1, 1, 1, 1, 1, 1, 1])
_uv = me_body.uv_layers.new(name='TextureMap')
_uv.uv.foreach_set('vector', [1.424, -0.3691, 1.312, -0.3691, 1.246, -0.5652, 1.291, -0.6358, 0.4473, 1.08, 0.8168, 1.08, 0.8168, 0.8872, 0.4472, 0.8863, 0.6591, -1.4, 1.028, -1.4, 1.028, -1.748, 0.6591, -1.748, 0.6645, 0.5484, 1.034, 0.5484, 1.034, -0.06722, 0.6647, -0.06722, 0.6645, 0.5484, 0.6645, 1.255, 1.034, 1.255, 1.034, 0.5484, 1.459, 0.4783, 1.53, 0.4185, 1.53, -0.9587, 1.459, -0.9587, -0.4131, -0.01815, -0.5074, -0.01815, -0.657, -0.3691, -0.5444, -0.3691, 0.41, 0.8743, 0.8168, 0.8743, 0.8168, 1.08, 0.41, 1.08, -0.3678, 0.3385, -0.4441, 0.3385, -0.5074, -0.01815, -0.4131, -0.01815, -0.3368, 0.696, -0.4236, 0.8053, -0.4228, 0.696, 0.6583, -1.004, 0.6583, -0.381, 1.028, -0.381, 1.028, -1.004, 0.6581, 0.2519, 1.028, 0.2519, 1.028, -0.381, 0.6583, -0.381, 0.6581, 0.2519, 0.658, 0.8863, 1.028, 0.8872, 1.028, 0.2519, -0.2808, 0.5588, -1.469, 0.5588, -1.469, 0.4783, -0.3368, 0.4783, 0.05793, 0.2917, -0.03032, 0.2119, -0.6304, 0.2108, -0.6304, 0.2917, 0.41, -1.454, 0.4316, -1.553, 0.8168, -1.556, 0.8168, -1.454, -0.2808, 0.6893, -0.2699, 0.8053, -1.469, 0.8053, -1.469, 0.6893, -0.5451, 0.04418, -0.5451, -0.276, -0.7598, -0.276, -0.7598, 0.01484, 0.5, 1.117, 0.847, 1.119, 1.291, 1.333, 1.424, 1.6, 1.556, 1.951, 1.601, 2.307, 1.632, 2.665, 0.5, 2.662, -0.3368, 0.696, -0.4228, 0.696, -0.4441, 0.3385, -0.3678, 0.3385, 1.291, -0.6358, 1.246, -0.5652, 0.8476, -0.7793, 0.847, -0.8499, 0.847, 1.119, 0.8476, 1.189, 0.5006, 1.188, 0.5, 1.117, 0.4316, 0.5473, 0.4316, -0.06833, 0.8168, -0.06833, 0.8168, 0.5473, 0.4316, 1.335, 0.4316, 0.5473, 0.8168, 0.5473, 0.8168, 1.335, 0.4316, -1.004, 0.4316, -1.477, 0.8168, -1.477, 0.8168, -1.004, 0.4316, -0.381, 0.4316, -1.004, 0.8168, -1.004, 0.8168, -0.381, 0.4316, 0.2519, 0.4316, -0.381, 0.8168, -0.381, 0.8168, 0.2519, 0.4316, 0.2519, 0.8168, 0.2519, 0.8168, 0.8872, 0.4316, 0.8863, 0.5, 0.8053, 1.545, 0.8053, 1.546, 0.696, 0.5, 0.6936, 0.8476, -0.7793, 0.5006, -0.7811, 0.5, 0.6936, 1.546, 0.696, 1.525, 0.3385, 1.461, -0.01815, 1.312, -0.3691, 1.246, -0.5652, -0.3368, 0.4783, -1.469, 0.4783, -1.469, 0.4233, -0.4228, 0.4202, -0.4243, -0.3691, -0.2908, -0.6358, -0.2459, -0.5652, -0.328, -0.3691, 0.4473, 1.08, 0.4472, 0.8863, 0.8168, 0.8872, 0.8168, 1.08, 0.6591, -1.749, 0.6591, -2.097, 1.028, -2.097, 1.028, -1.749, 0.6645, -0.6851, 0.6647, -0.06943, 1.034, -0.06943, 1.034, -0.6851, 0.6645, -0.6851, 1.034, -0.6851, 1.034, -1.392, 0.6645, -1.392, 1.459, 0.4783, 1.459, -0.9587, 1.53, -0.9587, 1.53, 0.4185, 1.413, -0.01815, 1.544, -0.3691, 1.641, -0.3691, 1.502, -0.01815, 0.41, 0.8743, 0.41, 1.08, 0.8168, 1.08, 0.8168, 0.8743, 1.368, 0.3385, 1.413, -0.01815, 1.502, -0.01815, 1.444, 0.3385, 1.337, 0.696, 1.423, 0.696, 1.424, 0.8053, 0.6645, -1.004, 1.034, -1.004, 1.034, -0.381, 0.6645, -0.381, 0.6643, 0.2519, 0.6645, -0.381, 1.034, -0.381, 1.034, 0.2519, 0.6643, 0.2519, 1.034, 0.2519, 1.034, 0.8872, 0.6642, 0.8863, 1.281, 0.5588, 1.337, 0.4783, 2.469, 0.4783, 2.469, 0.5588, 0.9421, 0.2917, 1.63, 0.2917, 1.63, 0.2108, 1.03, 0.2119, 0.41, 1.317, 0.8168, 1.317, 0.8168, 1.42, 0.4316, 1.416, 1.281, 0.6893, 2.469, 0.6893, 2.469, 0.8053, 1.27, 0.8053, 1.606, 0.04418, 1.821, 0.01484, 1.821, -0.276, 1.606, -0.276, 0.5, 1.117, 0.5, 2.662, -0.6319, 2.665, -0.6009, 2.307, -0.5555, 1.951, -0.4243, 1.6, -0.2908, 1.333, 0.153, 1.119, 1.337, 0.696, 1.368, 0.3385, 1.444, 0.3385, 1.423, 0.696, -0.2908, -0.6358, 0.153, -0.8499, 0.1524, -0.7793, -0.2459, -0.5652, 0.153, 1.119, 0.5, 1.117, 0.4994, 1.188, 0.1524, 1.189, 0.4316, -0.684, 0.8168, -0.684, 0.8168, -0.06833, 0.4316, -0.06833, 0.4316, -1.472, 0.8168, -1.472, 0.8168, -0.684, 0.4316, -0.684, 0.4316, -1.004, 0.8168, -1.004, 0.8168, -1.477, 0.4316, -1.477, 0.4316, -0.381, 0.8168, -0.381, 0.8168, -1.004, 0.4316, -1.004, 0.4316, 0.2519, 0.8168, 0.2519, 0.8168, -0.381, 0.4316, -0.381, 0.4316, 0.2519, 0.4316, 0.8863, 0.8168, 0.8872, 0.8168, 0.2519, 0.5, 0.8053, 0.5, 0.6936, -0.5459, 0.696, -0.5451, 0.8053, 0.1524, -0.7793, -0.2459, -0.5652, -0.328, -0.3691, -0.4667, -0.01815, -0.5246, 0.3385, -0.5459, 0.696, 0.5, 0.6936, 0.4994, -0.7811, 1.337, 0.4783, 1.423, 0.4202, 2.469, 0.4233, 2.469, 0.4783, 1.036, 0.4783, 1.036, 0.4233, 1.147, 0.4179, 1.424, -0.3691, 1.291, -0.6358, 1.246, -0.5652, 1.312, -0.3691, 0.6586, 1.08, 0.6587, 0.8863, 0.2891, 0.8872, 0.2891, 1.08, -0.4131, -0.01815, -0.3678, 0.3385, -0.4441, 0.3385, -0.5074, -0.01815, 0.6584, -1.4, 0.6584, -1.748, 0.2891, -1.748, 0.2891, -1.4, 0.6584, 0.5484, 0.6583, -0.06722, 0.2891, -0.06722, 0.2891, 0.5484, 0.6584, 0.5484, 0.2891, 0.5484, 0.2891, 1.255, 0.6584, 1.255, 0.6743, 1.633, 0.2891, 1.633, 0.2891, 1.758, 0.6583, 1.758, -0.4131, -0.01815, -0.5444, -0.3691, -0.657, -0.3691, -0.5074, -0.01815, 0.6959, 0.8743, 0.6959, 1.08, 0.2891, 1.08, 0.2891, 0.8743, -0.4236, 0.8053, -0.4245, 0.6966, -0.3385, 0.6966, -0.3678, 0.3385, -0.4131, -0.01815, -0.5074, -0.01815, -0.4441, 0.3385, -0.3678, 0.3385, -0.3385, 0.6966, -0.4245, 0.6966, -0.4441, 0.3385, -0.3368, 0.696, -0.4228, 0.696, -0.4236, 0.8053, 0.6584, -1.004, 0.2891, -1.004, 0.2891, -0.381, 0.6585, -0.381, 0.6587, 0.2519, 0.6585, -0.381, 0.2891, -0.381, 0.2891, 0.2519, 0.6587, 0.2519, 0.2891, 0.2519, 0.2891, 0.8872, 0.6587, 0.8863, -0.2808, -0.5075, -0.3368, -0.427, -1.469, -0.427, -1.469, -0.5075, 0.05793, -0.3205, -0.6304, -0.3205, -0.6304, -0.2396, -0.03032, -0.2407, 0.6959, -1.454, 0.2891, -1.454, 0.2891, -1.556, 0.6743, -1.553, -0.2808, 0.6893, -1.469, 0.6893, -1.469, 0.8053, -0.2699, 0.8053, -0.5451, -0.1808, -0.7598, -0.1515, -0.7598, 0.1394, -0.5451, 0.1394, 0.5, 1.117, 0.847, 1.119, 0.8476, 1.189, 0.5006, 1.188, 0.5, 1.117, 0.5, 2.662, 1.632, 2.665, 1.601, 2.307, 1.556, 1.951, 1.424, 1.6, 1.291, 1.333, 0.847, 1.119, -0.3368, 0.696, -0.3678, 0.3385, -0.4441, 0.3385, -0.4228, 0.696, 1.424, -0.3691, 1.556, -0.01815, 1.461, -0.01815, 1.312, -0.3691, 1.291, -0.6358, 0.847, -0.8499, 0.8476, -0.7793, 1.246, -0.5652, 1.291, -0.6358, 1.424, -0.3691, 1.312, -0.3691, 1.246, -0.5652, 0.847, 1.119, 0.5, 1.117, 0.5006, 1.188, 0.8476, 1.189, 0.847, 1.119, 1.291, 1.333, 1.246, 1.404, 0.8476, 1.189, 0.6743, 0.5473, 0.2891, 0.5473, 0.2891, -0.06833, 0.6743, -0.06833, 0.6743, 1.335, 0.2891, 1.335, 0.2891, 0.5473, 0.6743, 0.5473, 0.6743, -1.004, 0.2891, -1.004, 0.2891, -1.477, 0.6743, -1.477, 0.6743, -0.381, 0.2891, -0.381, 0.2891, -1.004, 0.6743, -1.004, 0.6743, 0.2519, 0.2891, 0.2519, 0.2891, -0.381, 0.6743, -0.381, 0.6743, 0.2519, 0.6743, 0.8863, 0.2891, 0.8872, 0.2891, 0.2519, 0.5, 0.8053, 0.5, 0.6936, 1.546, 0.696, 1.545, 0.8053, 0.8476, -0.7793, 1.246, -0.5652, 1.312, -0.3691, 1.461, -0.01815, 1.525, 0.3385, 1.546, 0.696, 0.5, 0.6936, 0.5006, -0.7811, -0.3368, -0.427, -0.4228, -0.3689, -1.469, -0.372, -1.469, -0.427, -0.4243, -0.3691, -0.328, -0.3691, -0.2459, -0.5652, -0.2908, -0.6358, 0.6586, 1.08, 0.2891, 1.08, 0.2891, 0.8872, 0.6587, 0.8863, 1.413, -0.01815, 1.502, -0.01815, 1.444, 0.3385, 1.368, 0.3385, 0.6584, -1.749, 0.2891, -1.749, 0.2891, -2.097, 0.6584, -2.097, 0.6584, -0.6851, 0.2891, -0.6851, 0.2891, -0.06943, 0.6583, -0.06943, 0.6584, -0.6851, 0.6584, -1.392, 0.2891, -1.392, 0.2891, -0.6851, 1.459, -0.427, 1.53, -0.3672, 1.53, 1.01, 1.459, 1.01, 1.413, -0.01815, 1.502, -0.01815, 1.641, -0.3691, 1.544, -0.3691, 0.6959, 0.8743, 0.2891, 0.8743, 0.2891, 1.08, 0.6959, 1.08, 1.424, 0.8053, 1.339, 0.6966, 1.424, 0.6966, 1.368, 0.3385, 1.444, 0.3385, 1.502, -0.01815, 1.413, -0.01815, 1.368, 0.3385, 1.444, 0.3385, 1.424, 0.6966, 1.339, 0.6966, 1.337, 0.696, 1.424, 0.8053, 1.423, 0.696, 0.6584, -1.004, 0.6585, -0.381, 0.2891, -0.381, 0.2891, -1.004, 0.6587, 0.2519, 0.2891, 0.2519, 0.2891, -0.381, 0.6585, -0.381, 0.6587, 0.2519, 0.6587, 0.8863, 0.2891, 0.8872, 0.2891, 0.2519, 1.281, -0.5075, 2.469, -0.5075, 2.469, -0.427, 1.337, -0.427, 0.9421, -0.3205, 1.03, -0.2407, 1.63, -0.2396, 1.63, -0.3205, 0.6959, 1.317, 0.6743, 1.416, 0.2891, 1.42, 0.2891, 1.317, 1.281, 0.6893, 1.27, 0.8053, 2.469, 0.8053, 2.469, 0.6893, 1.606, -0.1808, 1.606, 0.1394, 1.821, 0.1394, 1.821, -0.1515, 0.5, 1.117, 0.4994, 1.188, 0.1524, 1.189, 0.153, 1.119, 0.5, 1.117, 0.153, 1.119, -0.2908, 1.333, -0.4243, 1.6, -0.5555, 1.951, -0.6009, 2.307, -0.6319, 2.665, 0.5, 2.662, 1.337, 0.696, 1.423, 0.696, 1.444, 0.3385, 1.368, 0.3385, -0.4243, -0.3691, -0.328, -0.3691, -0.4667, -0.01815, -0.5555, -0.01815, -0.2908, -0.6358, -0.2459, -0.5652, 0.1524, -0.7793, 0.153, -0.8499, -0.2908, -0.6358, -0.2459, -0.5652, -0.328, -0.3691, -0.4243, -0.3691, 0.153, 1.119, 0.1524, 1.189, 0.4994, 1.188, 0.5, 1.117, 0.153, 1.119, 0.1524, 1.189, -0.2459, 1.404, -0.2908, 1.333, 0.6743, -0.684, 0.6743, -0.06833, 0.2891, -0.06833, 0.2891, -0.684, 0.6743, -1.472, 0.6743, -0.684, 0.2891, -0.684, 0.2891, -1.472, 0.6743, -1.004, 0.6743, -1.477, 0.2891, -1.477, 0.2891, -1.004, 0.6743, -0.381, 0.6743, -1.004, 0.2891, -1.004, 0.2891, -0.381, 0.6743, 0.2519, 0.6743, -0.381, 0.2891, -0.381, 0.2891, 0.2519, 0.6743, 0.2519, 0.2891, 0.2519, 0.2891, 0.8872, 0.6743, 0.8863, 0.5, 0.8053, -0.5451, 0.8053, -0.5459, 0.696, 0.5, 0.6936, 0.1524, -0.7793, 0.4994, -0.7811, 0.5, 0.6936, -0.5459, 0.696, -0.5246, 0.3385, -0.4667, -0.01815, -0.328, -0.3691, -0.2459, -0.5652, 1.337, -0.427, 2.469, -0.427, 2.469, -0.372, 1.423, -0.3689, 1.036, -0.427, 1.147, -0.3666, 1.036, -0.372, 8.389e-07, 1.0, 0.0, 0.0, 0.05659, 6.489e-08, 0.05659, 1.0, 0.1482, 1.0, 0.05659, 1.0, 0.05659, 6.489e-08, 0.1482, 0.0, 1.0, 0.1042, 1.0, 0.1563, 0.906, 0.1385, 0.9124, 0.1174, 0.2269, 6.489e-08, 0.2269, 1.0, 0.1482, 1.0, 0.1482, 0.0, 0.6799, 1.0, 0.6799, 0.0, 0.906, 0.0, 0.906, 1.0, 1.0, 0.0521, 1.0, 0.1042, 0.9124, 0.09096, 0.906, 0.06991, 8.389e-07, 1.0, 0.05659, 1.0, 0.05659, 6.489e-08, 0.0, 0.0, 0.1482, 1.0, 0.1482, 0.0, 0.05659, 6.489e-08, 0.05659, 1.0, 1.0, 0.1042, 0.9124, 0.1174, 0.906, 0.1385, 1.0, 0.1563, 0.2269, 6.489e-08, 0.1482, 0.0, 0.1482, 1.0, 0.2269, 1.0, 0.6799, 1.0, 0.906, 1.0, 0.906, 0.0, 0.6799, 0.0, 1.0, 0.0521, 0.906, 0.06991, 0.9124, 0.09096, 1.0, 0.1042, 1.041, 0.5512, 1.005, 0.5712, 0.5, 0.5712, 0.5, 0.5512, 1.005, 0.5712, 1.041, 0.5512, 0.5, 0.5512, 0.5, 0.5712, 1.041, 0.7375, 1.041, 1.046, 0.5, 1.046, 0.5, 0.7375, 1.005, 0.5144, 1.005, 0.2055, 0.5, 0.2055, 0.5, 0.5144, 1.041, 0.5512, 1.005, 0.5712, 1.005, 0.6065, 1.041, 0.6065, 1.005, 0.5712, 1.041, 0.5512, 1.041, 0.6065, 1.005, 0.6065, 0.4832, 0.5144, 0.4832, 0.2055, 0.6031, 0.2055, 0.6031, 0.5144, 0.5266, 0.7375, 0.5266, 1.046, 0.6031, 1.046, 0.6031, 0.7375, -0.04146, 0.5512, 0.5, 0.5512, 0.5, 0.5712, -0.004527, 0.5712, -0.004527, 0.5712, 0.5, 0.5712, 0.5, 0.5512, -0.04146, 0.5512, -0.04146, 0.7375, 0.5, 0.7375, 0.5, 1.046, -0.04146, 1.046, -0.004527, 0.5144, 0.5, 0.5144, 0.5, 0.2055, -0.004527, 0.2055, -0.04146, 0.5512, -0.04146, 0.6065, -0.004527, 0.6065, -0.004527, 0.5712, -0.004527, 0.5712, -0.004527, 0.6065, -0.04146, 0.6065, -0.04146, 0.5512, 0.4832, 0.5144, 0.6031, 0.5144, 0.6031, 0.2055, 0.4832, 0.2055, 0.5266, 0.7375, 0.6031, 0.7375, 0.6031, 1.046, 0.5266, 1.046, 1.041, 0.5667, 0.5, 0.5667, 0.5, 0.5466, 1.005, 0.5466, 1.005, 0.5466, 0.5, 0.5466, 0.5, 0.5667, 1.041, 0.5667, 1.041, 0.7375, 0.5, 0.7375, 0.5, 1.046, 1.041, 1.046, 1.005, 0.5144, 0.5, 0.5144, 0.5, 0.2055, 1.005, 0.2055, 1.041, 0.5667, 1.041, 0.5113, 1.005, 0.5113, 1.005, 0.5466, 1.005, 0.5466, 1.005, 0.5113, 1.041, 0.5113, 1.041, 0.5667, 0.5168, 0.5144, 0.3969, 0.5144, 0.3969, 0.2055, 0.5168, 0.2055, 0.4734, 0.7375, 0.3969, 0.7375, 0.3969, 1.046, 0.4734, 1.046, -0.04146, 0.5667, -0.004527, 0.5466, 0.5, 0.5466, 0.5, 0.5667, -0.004527, 0.5466, -0.04146, 0.5667, 0.5, 0.5667, 0.5, 0.5466, -0.04146, 0.7375, -0.04146, 1.046, 0.5, 1.046, 0.5, 0.7375, -0.004527, 0.5144, -0.004527, 0.2055, 0.5, 0.2055, 0.5, 0.5144, -0.04146, 0.5667, -0.004527, 0.5466, -0.004527, 0.5113, -0.04146, 0.5113, -0.004527, 0.5466, -0.04146, 0.5667, -0.04146, 0.5113, -0.004527, 0.5113, 0.5168, 0.5144, 0.5168, 0.2055, 0.3969, 0.2055, 0.3969, 0.5144, 0.4734, 0.7375, 0.4734, 1.046, 0.3969, 1.046, 0.3969, 0.7375])
_uv = me_body.uv_layers.new(name='BakeMap')
_uv.uv.foreach_set('vector', [0.6234, 0.5643, 0.608, 0.5643, 0.599, 0.5374, 0.6052, 0.5278, 0.01533, 0.5813, 0.0659, 0.5813, 0.0659, 0.5549, 0.01531, 0.5547, 0.01535, 0.296, 0.0659, 0.296, 0.0659, 0.2484, 0.01535, 0.2484, 0.01225, 0.6821, 0.0628, 0.6821, 0.0628, 0.5978, 0.01227, 0.5978, 0.01225, 0.6821, 0.01225, 0.7788, 0.0628, 0.7788, 0.0628, 0.6821, 0.7909, 0.471, 0.8006, 0.4628, 0.8006, 0.2743, 0.7909, 0.2743, 0.3006, 0.1984, 0.2877, 0.1984, 0.2672, 0.1504, 0.2826, 0.1504, 0.8597, 0.9577, 0.9154, 0.9577, 0.9154, 0.9859, 0.8597, 0.9859, 0.3068, 0.2472, 0.2964, 0.2472, 0.2877, 0.1984, 0.3006, 0.1984, 0.311, 0.2962, 0.2992, 0.3111, 0.2993, 0.2962, 0.01535, 0.296, 0.01534, 0.3813, 0.0659, 0.3813, 0.0659, 0.296, 0.01532, 0.4679, 0.0659, 0.4679, 0.0659, 0.3813, 0.01534, 0.3813, 0.01532, 0.4679, 0.01531, 0.5547, 0.0659, 0.5549, 0.0659, 0.4679, 0.807, 0.03553, 0.6444, 0.03553, 0.6444, 0.02451, 0.7994, 0.02451, 0.8039, 0.07894, 0.7828, 0.0599, 0.6398, 0.05965, 0.6398, 0.07894, 0.8985, 0.284, 0.9014, 0.2704, 0.9542, 0.27, 0.9542, 0.284, 0.9899, 0.04099, 0.9914, 0.05687, 0.8273, 0.05687, 0.8273, 0.04099, 0.9047, 0.2433, 0.9604, 0.2433, 0.9604, 0.2059, 0.9098, 0.2059, 0.1683, 0.7723, 0.2158, 0.7726, 0.2765, 0.8019, 0.2948, 0.8384, 0.3127, 0.8864, 0.3189, 0.9352, 0.3232, 0.9842, 0.1683, 0.9838, 0.311, 0.2962, 0.2993, 0.2962, 0.2964, 0.2472, 0.3068, 0.2472, 0.6052, 0.5278, 0.599, 0.5374, 0.5445, 0.5081, 0.5444, 0.4984, 0.4452, 0.1246, 0.4453, 0.1343, 0.3978, 0.134, 0.3977, 0.1243, 0.08294, 0.2975, 0.08294, 0.2132, 0.1357, 0.2132, 0.1357, 0.2975, 0.08294, 0.4053, 0.08294, 0.2975, 0.1357, 0.2975, 0.1357, 0.4053, 0.6534, 0.2154, 0.6534, 0.1506, 0.7061, 0.1506, 0.7061, 0.2154, 0.6534, 0.3006, 0.6534, 0.2154, 0.7061, 0.2154, 0.7061, 0.3006, 0.6534, 0.3873, 0.6534, 0.3006, 0.7061, 0.3006, 0.7061, 0.3873, 0.6534, 0.3873, 0.7061, 0.3873, 0.7061, 0.4742, 0.6534, 0.4741, 0.4969, 0.725, 0.6399, 0.725, 0.6401, 0.7101, 0.4969, 0.7097, 0.5445, 0.5081, 0.497, 0.5079, 0.4969, 0.7097, 0.6401, 0.7101, 0.6371, 0.6611, 0.6285, 0.6123, 0.608, 0.5643, 0.599, 0.5374, 0.7994, 0.02451, 0.6444, 0.02451, 0.6444, 0.01698, 0.7876, 0.01656, 0.3704, 0.5643, 0.3886, 0.5278, 0.3948, 0.5374, 0.3836, 0.5643, 0.1455, 0.7549, 0.1455, 0.7283, 0.1961, 0.7285, 0.1961, 0.7549, 0.1456, 0.4697, 0.1456, 0.422, 0.1961, 0.422, 0.1961, 0.4697, 0.4014, 0.259, 0.4014, 0.3433, 0.4519, 0.3433, 0.4519, 0.259, 0.4014, 0.259, 0.4519, 0.259, 0.4519, 0.1623, 0.4014, 0.1623, 0.7909, 0.471, 0.7909, 0.2743, 0.8006, 0.2743, 0.8006, 0.4628, 0.6746, 0.5394, 0.6926, 0.4914, 0.7057, 0.4914, 0.6868, 0.5394, 0.9326, 0.8709, 0.9326, 0.899, 0.9883, 0.899, 0.9883, 0.8709, 0.6684, 0.5883, 0.6746, 0.5394, 0.6868, 0.5394, 0.6788, 0.5883, 0.6642, 0.6372, 0.6759, 0.6372, 0.676, 0.6521, 0.1456, 0.4697, 0.1961, 0.4697, 0.1961, 0.5549, 0.1456, 0.5549, 0.1455, 0.6415, 0.1456, 0.5549, 0.1961, 0.5549, 0.1961, 0.6415, 0.1455, 0.6415, 0.1961, 0.6415, 0.1961, 0.7285, 0.1455, 0.7283, 0.6425, 0.8044, 0.6502, 0.7934, 0.8051, 0.7934, 0.8051, 0.8044, 0.6379, 0.7703, 0.802, 0.7703, 0.802, 0.751, 0.659, 0.7513, 0.01488, 0.02308, 0.07055, 0.02308, 0.07055, 0.03709, 0.01783, 0.03667, 0.6627, 0.9076, 0.8253, 0.9076, 0.8253, 0.9234, 0.6612, 0.9234, 0.9295, 0.9149, 0.9346, 0.9522, 0.9852, 0.9522, 0.9852, 0.9149, 0.1683, 0.7723, 0.1683, 0.9838, 0.01333, 0.9842, 0.01757, 0.9352, 0.02377, 0.8864, 0.04174, 0.8384, 0.06001, 0.8019, 0.1208, 0.7726, 0.6642, 0.6372, 0.6684, 0.5883, 0.6788, 0.5883, 0.6759, 0.6372, 0.3886, 0.5278, 0.4494, 0.4984, 0.4493, 0.5081, 0.3948, 0.5374, 0.3502, 0.1246, 0.3977, 0.1243, 0.3976, 0.134, 0.3501, 0.1343, 0.08294, 0.129, 0.1357, 0.129, 0.1357, 0.2132, 0.08294, 0.2132, 0.08294, 0.02115, 0.1357, 0.02115, 0.1357, 0.129, 0.08294, 0.129, 0.5744, 0.2154, 0.6271, 0.2154, 0.6271, 0.1506, 0.5744, 0.1506, 0.5744, 0.3006, 0.6271, 0.3006, 0.6271, 0.2154, 0.5744, 0.2154, 0.5744, 0.3873, 0.6271, 0.3873, 0.6271, 0.3006, 0.5744, 0.3006, 0.5744, 0.3873, 0.5744, 0.4741, 0.6271, 0.4742, 0.6271, 0.3873, 0.4969, 0.725, 0.4969, 0.7097, 0.3537, 0.7101, 0.3539, 0.725, 0.4493, 0.5081, 0.3948, 0.5374, 0.3836, 0.5643, 0.3646, 0.6123, 0.3567, 0.6611, 0.3537, 0.7101, 0.4969, 0.7097, 0.4968, 0.5079, 0.6502, 0.7934, 0.662, 0.7855, 0.8051, 0.7859, 0.8051, 0.7934, 0.6059, 0.7531, 0.6059, 0.7456, 0.6212, 0.7448, 0.9583, 0.5612, 0.94, 0.5247, 0.9338, 0.5343, 0.9428, 0.5612, 0.1295, 0.7564, 0.1295, 0.7299, 0.07893, 0.73, 0.07893, 0.7564, 0.3068, 0.02942, 0.313, 0.07824, 0.3026, 0.07824, 0.2939, 0.02942, 0.1295, 0.4712, 0.1295, 0.4236, 0.07893, 0.4236, 0.07893, 0.4712, 0.07058, 0.138, 0.07055, 0.05371, 0.02003, 0.05371, 0.02003, 0.138, 0.07058, 0.138, 0.02003, 0.138, 0.02003, 0.2347, 0.07058, 0.2347, 0.9874, 0.9654, 0.9346, 0.9654, 0.9346, 0.9826, 0.9852, 0.9826, 0.3611, 0.2123, 0.3431, 0.1643, 0.3277, 0.1643, 0.3481, 0.2123, 0.9144, 0.8662, 0.9144, 0.8944, 0.8587, 0.8944, 0.8587, 0.8662, 0.3054, 0.1421, 0.3052, 0.1273, 0.317, 0.1273, 0.3673, 0.2612, 0.3611, 0.2123, 0.3481, 0.2123, 0.3568, 0.2612, 0.313, 0.07824, 0.317, 0.1273, 0.3052, 0.1273, 0.3026, 0.07824, 0.3715, 0.3101, 0.3597, 0.3101, 0.3596, 0.3251, 0.1295, 0.4712, 0.07893, 0.4712, 0.07893, 0.5564, 0.1295, 0.5564, 0.1295, 0.6431, 0.1295, 0.5564, 0.07893, 0.5564, 0.07893, 0.6431, 0.1295, 0.6431, 0.07893, 0.6431, 0.07893, 0.73, 0.1295, 0.7299, 0.9837, 0.4476, 0.9761, 0.4587, 0.8211, 0.4587, 0.8211, 0.4476, 0.9914, 0.0663, 0.8273, 0.0663, 0.8273, 0.08559, 0.9704, 0.08533, 0.9671, 0.1832, 0.9114, 0.1832, 0.9114, 0.1692, 0.9641, 0.1697, 0.9884, 0.01154, 0.8258, 0.01154, 0.8258, 0.02742, 0.9899, 0.02742, 0.9438, 0.3409, 0.9387, 0.3036, 0.8881, 0.3036, 0.8881, 0.3409, 0.4922, 0.7444, 0.5397, 0.7447, 0.5398, 0.7543, 0.4923, 0.7541, 0.4891, 0.7723, 0.4891, 0.9838, 0.6441, 0.9842, 0.6398, 0.9352, 0.6336, 0.8864, 0.6157, 0.8384, 0.5974, 0.8019, 0.5366, 0.7726, 0.3715, 0.3101, 0.3673, 0.2612, 0.3568, 0.2612, 0.3597, 0.3101, 0.8792, 0.7828, 0.8972, 0.8309, 0.8843, 0.8309, 0.8638, 0.7828, 0.94, 0.5247, 0.8792, 0.4953, 0.8793, 0.505, 0.9338, 0.5343, 0.8609, 0.7463, 0.8792, 0.7828, 0.8638, 0.7828, 0.8548, 0.756, 0.7661, 0.1246, 0.7186, 0.1243, 0.7187, 0.134, 0.7662, 0.1343, 0.5397, 0.7447, 0.6005, 0.774, 0.5943, 0.7836, 0.5398, 0.7543, 0.265, 0.4835, 0.2123, 0.4835, 0.2123, 0.3992, 0.265, 0.3992, 0.265, 0.5913, 0.2123, 0.5913, 0.2123, 0.4835, 0.265, 0.4835, 0.775, 0.217, 0.7223, 0.217, 0.7223, 0.1522, 0.775, 0.1522, 0.775, 0.3022, 0.7223, 0.3022, 0.7223, 0.217, 0.775, 0.217, 0.775, 0.3888, 0.7223, 0.3888, 0.7223, 0.3022, 0.775, 0.3022, 0.775, 0.3888, 0.775, 0.4757, 0.7223, 0.4758, 0.7223, 0.3888, 0.8317, 0.7219, 0.8317, 0.7066, 0.9749, 0.707, 0.9748, 0.7219, 0.8793, 0.505, 0.9338, 0.5343, 0.9428, 0.5612, 0.9633, 0.6092, 0.972, 0.658, 0.9749, 0.707, 0.8317, 0.7066, 0.8318, 0.5048, 0.9761, 0.4587, 0.9643, 0.4666, 0.8211, 0.4662, 0.8211, 0.4587, 0.7052, 0.5612, 0.7184, 0.5612, 0.7296, 0.5343, 0.7235, 0.5247, 0.1977, 0.4045, 0.1471, 0.4045, 0.1471, 0.3781, 0.1977, 0.378, 0.6482, 0.51, 0.6604, 0.51, 0.6525, 0.5588, 0.642, 0.5588, 0.1977, 0.1193, 0.1471, 0.1193, 0.1471, 0.07168, 0.1977, 0.07168, 0.8705, 0.2637, 0.8199, 0.2637, 0.8199, 0.3479, 0.8705, 0.3479, 0.8705, 0.2637, 0.8705, 0.1669, 0.8199, 0.1669, 0.8199, 0.2637, 0.8374, 0.7749, 0.8471, 0.7831, 0.8471, 0.9716, 0.8374, 0.9716, 0.2343, 0.06817, 0.2465, 0.06817, 0.2655, 0.02014, 0.2523, 0.02014, 0.9888, 0.8275, 0.9331, 0.8275, 0.9331, 0.8556, 0.9888, 0.8556, 0.6497, 0.6227, 0.638, 0.6078, 0.6498, 0.6078, 0.2281, 0.117, 0.2386, 0.117, 0.2465, 0.06817, 0.2343, 0.06817, 0.642, 0.5588, 0.6525, 0.5588, 0.6498, 0.6078, 0.638, 0.6078, 0.2239, 0.1659, 0.2358, 0.1809, 0.2357, 0.1659, 0.1977, 0.1193, 0.1977, 0.2045, 0.1471, 0.2045, 0.1471, 0.1193, 0.1977, 0.2912, 0.1471, 0.2912, 0.1471, 0.2045, 0.1977, 0.2045, 0.1977, 0.2912, 0.1977, 0.378, 0.1471, 0.3781, 0.1471, 0.2912, 0.8255, 0.4073, 0.9881, 0.4073, 0.9881, 0.4184, 0.8331, 0.4184, 0.8209, 0.3639, 0.8419, 0.383, 0.985, 0.3832, 0.985, 0.3639, 0.2028, 0.04168, 0.1999, 0.05527, 0.1471, 0.05569, 0.1471, 0.04168, 0.658, 0.8207, 0.6565, 0.8366, 0.8206, 0.8366, 0.8206, 0.8207, 0.9175, 0.9071, 0.8618, 0.9071, 0.8618, 0.9445, 0.9124, 0.9445, 0.4922, 0.7444, 0.4922, 0.7541, 0.4447, 0.7543, 0.4448, 0.7447, 0.4891, 0.7723, 0.4417, 0.7726, 0.3809, 0.8019, 0.3626, 0.8384, 0.3447, 0.8864, 0.3385, 0.9352, 0.3342, 0.9842, 0.4891, 0.9838, 0.2239, 0.1659, 0.2357, 0.1659, 0.2386, 0.117, 0.2281, 0.117, 0.2818, 0.5703, 0.2942, 0.5659, 0.2926, 0.6175, 0.2812, 0.6216, 0.7235, 0.5247, 0.7296, 0.5343, 0.7842, 0.505, 0.7842, 0.4953, 0.2866, 0.5298, 0.2957, 0.5368, 0.2942, 0.5659, 0.2818, 0.5703, 0.6711, 0.1246, 0.671, 0.1343, 0.7185, 0.134, 0.7186, 0.1243, 0.4448, 0.7447, 0.4447, 0.7543, 0.3901, 0.7836, 0.384, 0.774, 0.265, 0.315, 0.265, 0.3992, 0.2123, 0.3992, 0.2123, 0.315, 0.265, 0.2072, 0.265, 0.315, 0.2123, 0.315, 0.2123, 0.2072, 0.5425, 0.2185, 0.5425, 0.1537, 0.4897, 0.1537, 0.4897, 0.2185, 0.5425, 0.3037, 0.5425, 0.2185, 0.4897, 0.2185, 0.4897, 0.3037, 0.5425, 0.3904, 0.5425, 0.3037, 0.4897, 0.3037, 0.4897, 0.3904, 0.5425, 0.3904, 0.4897, 0.3904, 0.4897, 0.4773, 0.5425, 0.4772, 0.8317, 0.7219, 0.6887, 0.7219, 0.6886, 0.707, 0.8317, 0.7066, 0.7842, 0.505, 0.8317, 0.5048, 0.8317, 0.7066, 0.6886, 0.707, 0.6915, 0.658, 0.6994, 0.6092, 0.7184, 0.5612, 0.7296, 0.5343, 0.8331, 0.4184, 0.9881, 0.4184, 0.9881, 0.4259, 0.8449, 0.4263, 0.2261, 0.7594, 0.2414, 0.7677, 0.2261, 0.7669, 0.213, 0.747, 0.213, 0.6101, 0.2207, 0.6101, 0.2207, 0.747, 0.2333, 0.747, 0.2207, 0.747, 0.2207, 0.6101, 0.2333, 0.6101, 0.9405, 0.7391, 0.9405, 0.7462, 0.9276, 0.7438, 0.9285, 0.7409, 0.244, 0.6101, 0.244, 0.747, 0.2333, 0.747, 0.2333, 0.6101, 0.258, 0.778, 0.258, 0.6411, 0.2889, 0.6411, 0.2889, 0.778, 0.832, 0.7521, 0.832, 0.7593, 0.82, 0.7574, 0.8191, 0.7546, 0.3091, 0.671, 0.3168, 0.671, 0.3168, 0.5342, 0.3091, 0.5342, 0.3294, 0.671, 0.3294, 0.5342, 0.3168, 0.5342, 0.3168, 0.671, 0.9792, 0.736, 0.9672, 0.7378, 0.9664, 0.7407, 0.9792, 0.7431, 0.3401, 0.5342, 0.3294, 0.5342, 0.3294, 0.671, 0.3401, 0.671, 0.3045, 0.8323, 0.3355, 0.8323, 0.3355, 0.6954, 0.3045, 0.6954, 0.8986, 0.7428, 0.8858, 0.7453, 0.8866, 0.7481, 0.8986, 0.75, 0.4361, 0.3879, 0.4311, 0.3907, 0.362, 0.3907, 0.362, 0.3879, 0.7907, 0.1039, 0.7958, 0.1012, 0.7217, 0.1012, 0.7217, 0.1039, 0.8221, 0.9374, 0.8221, 0.9797, 0.748, 0.9797, 0.748, 0.9374, 0.9737, 0.1457, 0.9737, 0.1034, 0.9046, 0.1034, 0.9046, 0.1457, 0.7958, 0.1012, 0.7907, 0.1039, 0.7907, 0.1087, 0.7958, 0.1087, 0.4311, 0.3907, 0.4361, 0.3879, 0.4361, 0.3955, 0.4311, 0.3955, 0.907, 0.8108, 0.907, 0.7685, 0.9234, 0.7685, 0.9234, 0.8108, 0.007583, 0.8335, 0.007583, 0.8758, 0.01805, 0.8758, 0.01805, 0.8335, 0.2879, 0.3879, 0.362, 0.3879, 0.362, 0.3907, 0.293, 0.3907, 0.6526, 0.1039, 0.7217, 0.1039, 0.7217, 0.1012, 0.6476, 0.1012, 0.6739, 0.9374, 0.748, 0.9374, 0.748, 0.9797, 0.6739, 0.9797, 0.8355, 0.1457, 0.9046, 0.1457, 0.9046, 0.1034, 0.8355, 0.1034, 0.6476, 0.1012, 0.6476, 0.1087, 0.6526, 0.1087, 0.6526, 0.1039, 0.293, 0.3907, 0.293, 0.3955, 0.2879, 0.3955, 0.2879, 0.3879, 0.9364, 0.8092, 0.9528, 0.8092, 0.9528, 0.7669, 0.9364, 0.7669, 0.344, 0.7948, 0.3544, 0.7948, 0.3544, 0.8371, 0.344, 0.8371, 0.4315, 0.4428, 0.3574, 0.4428, 0.3574, 0.44, 0.4264, 0.44, 0.4295, 0.4168, 0.3605, 0.4168, 0.3605, 0.4195, 0.4346, 0.4195, 0.8175, 0.8506, 0.7434, 0.8506, 0.7434, 0.8929, 0.8175, 0.8929, 0.4187, 0.4976, 0.3496, 0.4976, 0.3496, 0.4553, 0.4187, 0.4553, 0.4346, 0.4195, 0.4346, 0.4119, 0.4295, 0.4119, 0.4295, 0.4168, 0.4264, 0.44, 0.4264, 0.4352, 0.4315, 0.4352, 0.4315, 0.4428, 0.9844, 0.8077, 0.968, 0.8077, 0.968, 0.7654, 0.9844, 0.7654, 0.03595, 0.7886, 0.02548, 0.7886, 0.02548, 0.8309, 0.03595, 0.8309, 0.2833, 0.4428, 0.2883, 0.44, 0.3574, 0.44, 0.3574, 0.4428, 0.2914, 0.4168, 0.2864, 0.4195, 0.3605, 0.4195, 0.3605, 0.4168, 0.6693, 0.8506, 0.6693, 0.8929, 0.7434, 0.8929, 0.7434, 0.8506, 0.2806, 0.4976, 0.2806, 0.4553, 0.3496, 0.4553, 0.3496, 0.4976, 0.2864, 0.4195, 0.2914, 0.4168, 0.2914, 0.4119, 0.2864, 0.4119, 0.2883, 0.44, 0.2833, 0.4428, 0.2833, 0.4352, 0.2883, 0.4352, 0.6713, 0.7239, 0.6713, 0.6817, 0.6549, 0.6817, 0.6549, 0.7239, 0.3336, 0.8444, 0.3336, 0.8867, 0.3231, 0.8867, 0.3231, 0.8444])
_uv.active_render = True
me_body.materials.append(mat_woodbeams)
me_body.materials.append(mat_woodbeams_001)
me_body.use_remesh_preserve_volume = False
me_body.use_remesh_preserve_attributes = False
me_body.use_mirror_vertex_groups = False
me_body.update()

# ---- objects
ob_body_001 = bpy.data.objects.new('Body.001', me_body_002)
ob_point_008 = bpy.data.objects.new('Point.008', light_point_008)
ob_point_006 = bpy.data.objects.new('Point.006', light_point_006)
ob_point_005 = bpy.data.objects.new('Point.005', light_point_005)
ob_point_003 = bpy.data.objects.new('Point.003', light_point_003)
ob_point_002 = bpy.data.objects.new('Point.002', light_point_002)
ob_point = bpy.data.objects.new('Point', light_point)
ob_plane = bpy.data.objects.new('Plane', me_plane_002)
ob_body = bpy.data.objects.new('Body', me_body)
ob_camera = bpy.data.objects.new('Camera', cam_camera)

# ---- transforms, parenting, visibility, modifiers, constraints
ob_body_001.location = (0.0, 0.0, 0.8655)
ob_body_001.rotation_euler = (1.571, 0.0, 0.0)
ob_body_001.scale = (1.1, 1.469, 1.252)
ob_body_001.lineart.crease_threshold = 0.0
ob_point_008.location = (-1.931, -6.475, 3.256)
ob_point_008.lineart.crease_threshold = 0.0
ob_point_006.location = (-1.931, -4.2, 3.256)
ob_point_006.lineart.crease_threshold = 0.0
ob_point_005.location = (2.046, -4.2, 3.256)
ob_point_005.lineart.crease_threshold = 0.0
ob_point_003.location = (2.046, -6.475, 3.256)
ob_point_003.lineart.crease_threshold = 0.0
ob_point_002.location = (0.0, -6.475, 3.256)
ob_point_002.lineart.crease_threshold = 0.0
ob_point.location = (0.0, -4.2, 3.256)
ob_point.lineart.crease_threshold = 0.0
ob_plane.location = (0.0, 0.0, -2.24)
ob_plane.scale = (34.12, 42.25, 35.0)
ob_plane.hide_viewport = True
ob_plane.hide_render = True
ob_plane.lineart.crease_threshold = 0.0
ob_body.location = (0.0, 0.0, 0.8655)
ob_body.rotation_euler = (1.571, 0.0, 0.0)
ob_body.scale = (1.1, 1.469, 1.252)
ob_body.hide_render = True
ob_body.lineart.crease_threshold = 0.0
ob_camera.location = (2.233, -5.255, 2.214)
ob_camera.rotation_euler = (1.16, 0.02021, 0.4585)
ob_camera.lock_rotations_4d = False
ob_camera.empty_display_type = 'ARROWS'
ob_camera.color = (0.0, 0.0, 0.0, 0.0)
ob_camera.display_type = 'WIRE'
ob_camera.lineart.crease_threshold = 0.0

# ---- collection membership
col_collection_1.objects.link(ob_body_001)
col_collection_1.objects.link(ob_point_008)
col_collection_1.objects.link(ob_point_006)
col_collection_1.objects.link(ob_point_005)
col_collection_1.objects.link(ob_point_003)
col_collection_1.objects.link(ob_point_002)
col_collection_1.objects.link(ob_point)
col_collection_1.objects.link(ob_plane)
col_collection_1.objects.link(ob_body)
col_collection_1.objects.link(ob_camera)

# ---- scene / render settings (as saved in the file)
scene.camera = ob_camera
scene.frame_start = 1; scene.frame_end = 250; scene.frame_set(1)
scene.render.engine = 'BLENDER_EEVEE_NEXT'
scene.render.resolution_x = 1024
scene.render.resolution_y = 1024
scene.render.dither_intensity = 0.0
scene.cycles.samples = 128
scene.cycles.sampling_pattern = 'TABULATED_SOBOL'
scene.cycles.use_adaptive_sampling = False
scene.cycles.use_light_tree = False
scene.cycles.blur_glossy = 0.0
scene.cycles.sample_clamp_indirect = 0.0
scene.view_settings.view_transform = 'Standard'
bpy.context.view_layer.update()

